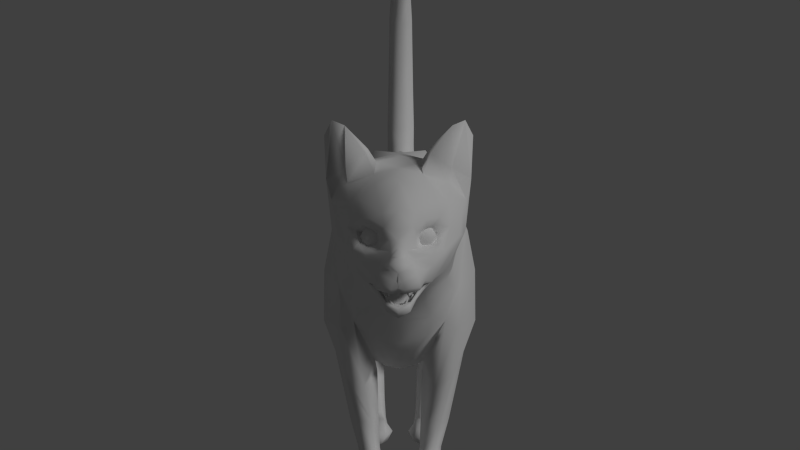 # Source: cat2.blend  (saved by Blender 2.74.0; exported with 4.5.12 LTS)
import bpy
from mathutils import Matrix  # noqa: F401  (used for matrix-valued properties, if any)

bpy.ops.wm.read_factory_settings(use_empty=True)
scene = bpy.context.scene
scene.name = 'Scene'

# ---- collections
col_collection_1 = bpy.data.collections.new('Collection 1'); scene.collection.children.link(col_collection_1)

# ---- materials (node trees are filled in below, after node groups)
mat_tprtoiseshell = bpy.data.materials.new('tprtoiseshell')
mat_tprtoiseshell.alpha_threshold = 0.0
mat_tprtoiseshell.use_transparent_shadow = False
mat_tprtoiseshell.roughness = 0.5
mat_tprtoiseshell.specular_intensity = 0.0
mat_tprtoiseshell.line_color = (0.0, 0.0, 0.0, 1.0)

# ---- material node trees

# ---- world
world_world = bpy.data.worlds.new('World'); scene.world = world_world
world_world.color = (0.05088, 0.05088, 0.05088)
world_world.use_sun_shadow = False
world_world.sun_shadow_jitter_overblur = 0.0
world_world.cycles.sampling_method = 'MANUAL'
world_world.cycles.sample_map_resolution = 256

# ---- cameras
cam_camera = bpy.data.cameras.new('Camera')
cam_camera.clip_end = 100.0
cam_camera.lens = 35.0
cam_camera.sensor_width = 32.0
cam_camera.sensor_height = 18.0
cam_camera.ortho_scale = 7.314
cam_camera.dof.focus_distance = 0.0
cam_camera.dof.aperture_fstop = 128.0

# ---- lights
light_lamp = bpy.data.lights.new('Lamp', 'SUN')
light_lamp.transmission_factor = 0.0
light_lamp.cutoff_distance = 30.0
light_lamp.angle = 0.1993
light_lamp.energy = 1.0
light_lamp.shadow_buffer_clip_start = 1.001
light_lamp.shadow_soft_size = 0.1
light_lamp.shadow_cascade_max_distance = 1000.0
light_lamp.cycles.use_multiple_importance_sampling = False

# ---- meshes
me_cube = bpy.data.meshes.new('Cube')
me_cube.from_pydata([(0.6121, 0.181, -1.02), (0.5496, -2.082, -1.151), (0.3038, 0.7141, 1.003), (0.3149, -1.653, 0.8162), (0.7367, -0.3317, -1.085), (0.0, 0.03705, -1.392), (0.7879, 0.2413, -0.1204), (0.0, -2.003, -1.455), (0.793, -1.957, -0.2113), (0.2987, -0.3317, 0.8515), (0.0, 0.7789, 1.133), (0.0, -1.672, 0.8864), (0.0, -0.4701, -1.543), (0.0, -0.3317, 0.9812), (0.8783, -0.3099, -0.1239), (0.5474, 0.8218, -0.9243), (0.2802, 2.035, 1.042), (0.3936, 1.066, -0.9794), (0.7443, 0.9579, -0.3291), (0.0, 2.035, 1.168), (0.2939, -2.218, 0.665), (0.0, -2.553, -0.9566), (0.634, -2.448, -0.2766), (0.0, -2.259, 0.7915), (0.1194, 2.203, -0.7846), (0.3059, 2.619, 0.9366), (0.0, 2.587, 1.13), (0.3041, 2.99, 0.8581), (0.0, 2.93, 1.118), (0.4191, 2.92, 0.4658), (0.0, 3.204, 0.4378), (0.6192, -0.7908, -1.311), (0.3008, -0.7678, 0.8831), (0.0, -0.7678, -1.65), (0.0, -0.7678, 0.9651), (0.8465, -0.7591, -0.1821), (0.3084, -1.47, -1.721), (0.3384, -1.133, 0.9784), (0.0, -1.135, 0.947), (0.8759, -1.31, -0.06784), (0.0, -1.461, -1.827), (0.9705, -1.369, -1.216), (0.9694, -1.333, -0.5706), (0.8818, -0.8425, -0.6805), (0.7291, -2.025, -0.7547), (0.6992, -2.037, -1.251), (0.7827, -0.9837, -1.272), (0.4445, -1.555, -2.029), (0.5635, -0.7534, -1.436), (0.2912, -1.174, -1.902), (0.8337, -1.201, -1.64), (0.6744, -1.497, -1.922), (0.7515, -0.8023, -1.482), (0.3731, -1.317, -2.511), (0.3706, -0.9373, -2.435), (0.2773, -1.135, -2.473), (0.6465, -1.095, -2.536), (0.5267, -1.314, -2.552), (0.5655, -0.8857, -2.491), (0.3295, -1.186, -2.901), (0.3337, -0.9262, -2.907), (0.2611, -1.066, -2.921), (0.5463, -1.033, -2.921), (0.4522, -1.202, -2.915), (0.4863, -0.8714, -2.925), (0.2875, -1.254, -3.12), (0.3099, -1.025, -3.284), (0.2069, -1.16, -3.214), (0.5142, -1.131, -3.232), (0.4118, -1.271, -3.136), (0.4734, -0.9908, -3.317), (0.8324, 1.344, 0.2559), (0.6671, 2.491, 0.333), (0.2621, -1.392, -3.219), (0.1365, -1.218, -3.478), (0.1437, -1.321, -3.342), (0.5839, -1.3, -3.375), (0.4361, -1.417, -3.227), (0.5473, -1.199, -3.493), (0.2593, -1.487, -3.173), (0.1623, -1.379, -3.499), (0.1376, -1.442, -3.318), (0.6034, -1.43, -3.358), (0.4494, -1.513, -3.176), (0.5466, -1.374, -3.525), (0.2589, -1.602, -3.237), (0.1622, -1.575, -3.496), (0.1389, -1.596, -3.347), (0.6022, -1.596, -3.378), (0.4497, -1.628, -3.24), (0.5257, -1.581, -3.509), (0.2958, -1.646, -3.262), (0.296, -1.635, -3.502), (0.2961, -1.709, -3.369), (0.4317, -1.705, -3.374), (0.4137, -1.669, -3.265), (0.405, -1.64, -3.502), (0.3042, -2.974, 0.6321), (0.08892, -4.554, -0.3665), (0.0, -2.998, 0.729), (0.6745, -2.907, -0.127), (0.0, -2.959, -0.7912), (0.2406, -4.042, 0.4974), (0.0, -4.609, -0.3741), (0.6863, -3.631, -0.03351), (0.0, -3.545, -0.695), (0.0, -4.045, 0.5615), (0.5936, -3.899, -0.1689), (0.0, -4.481, -0.04582), (0.3268, -4.182, -0.5449), (0.0, -4.505, -0.2133), (0.07092, -4.463, -0.2389), (0.609, 0.5134, 0.6305), (0.6328, -1.82, 0.3418), (0.6465, -0.3317, 0.5088), (0.505, -2.341, 0.2436), (0.5778, -0.7678, 0.5088), (0.6484, -1.237, 0.509), (0.6373, -2.964, 0.2479), (0.08095, -4.552, -0.4187), (0.6775, -3.785, 0.2595), (0.0, -4.589, -0.4387), (0.4985, -4.051, -0.0178), (0.1492, -4.395, -0.3191), (0.2573, -3.601, 0.6812), (0.693, -3.398, -0.07139), (0.0, -3.297, -0.7038), (0.0, -3.416, 0.7586), (0.7239, -3.579, 0.2678), (0.5338, -3.953, 0.9845), (0.7444, -3.851, 0.8949), (0.3201, -3.981, 0.7021), (0.6587, -3.961, 1.035), (0.7312, -3.775, 0.4637), (0.5359, -3.753, 0.5757), (0.7304, -3.685, 0.6157), (0.4189, -3.697, 0.8812), (0.2213, -3.803, 0.6321), (0.3094, -3.838, 0.7659), (0.6247, -3.665, 0.8765), (0.5187, -3.378, 0.4546), (0.5137, -3.819, 0.4243), (0.2393, 3.672, 1.409), (0.0, 3.472, 1.464), (0.251, 3.815, 1.267), (0.0, 3.932, 1.174), (0.0, 3.524, 0.6453), (0.2307, 3.53, 0.8393), (0.2805, 3.4, 1.031), (0.0, 3.171, 1.153), (0.0, 2.924, 4.637), (0.1788, 3.371, 4.25), (0.1737, 3.482, 4.344), (0.0, 3.546, 4.456), (0.0, 3.626, 3.158), (0.2098, 3.908, 3.318), (0.2174, 3.712, 3.271), (0.0, 4.047, 3.37), (0.0, 3.508, 3.686), (0.208, 3.575, 3.78), (0.1993, 3.749, 3.911), (0.0, 3.837, 3.983), (0.0, 3.572, 1.774), (0.2359, 3.963, 1.806), (0.2441, 3.744, 1.842), (0.0, 4.118, 1.775), (0.0, 3.213, 4.691), (0.1437, 3.166, 4.591), (0.1474, 3.079, 4.506), (0.0, 3.048, 4.387), (0.0, 3.329, 4.119), (0.0, 3.693, 2.369), (0.2328, 3.79, 2.415), (0.0, 4.183, 2.353), (0.2243, 4.022, 2.433), (0.4958, 1.137, -1.24), (0.7564, 1.254, -1.156), (0.1602, 2.137, -0.9777), (0.9088, 1.822, -0.8013), (0.8158, 2.494, -0.7557), (0.3816, 2.884, -0.8355), (0.4917, 1.39, -1.871), (0.7236, 1.459, -1.833), (0.3192, 2.105, -1.6), (0.4615, 2.528, -1.483), (0.8325, 1.823, -1.736), (0.7483, 2.265, -1.579), (0.4342, 1.99, -2.329), (0.5316, 2.008, -2.342), (0.3383, 2.269, -2.145), (0.5933, 2.243, -2.178), (0.5139, 2.403, -2.04), (0.4206, 2.498, -2.046), (0.3155, 1.736, -3.042), (0.4584, 1.727, -3.048), (0.2404, 1.876, -3.171), (0.5638, 1.854, -3.181), (0.5189, 1.968, -3.292), (0.3169, 1.992, -3.26), (0.4815, 2.596, -2.348), (0.3777, 2.668, -2.365), (0.2792, 2.231, -2.449), (0.4037, 2.038, -2.51), (0.5744, 2.323, -2.388), (0.4988, 2.038, -2.5), (0.493, 2.206, -3.027), (0.2639, 2.02, -2.89), (0.5653, 2.054, -2.933), (0.4977, 1.903, -2.768), (0.322, 2.234, -2.988), (0.3647, 1.891, -2.768), (0.2873, 1.583, -3.136), (0.4147, 1.58, -3.142), (0.1929, 1.693, -3.32), (0.59, 1.668, -3.327), (0.5265, 1.764, -3.491), (0.2867, 1.798, -3.461), (0.2693, 1.518, -3.116), (0.4333, 1.509, -3.13), (0.126, 1.546, -3.326), (0.6425, 1.511, -3.345), (0.5329, 1.541, -3.524), (0.2113, 1.589, -3.494), (0.2524, 1.317, -3.257), (0.4155, 1.311, -3.271), (0.2288, 1.286, -3.373), (0.49, 1.304, -3.39), (0.509, 1.314, -3.496), (0.3038, 1.345, -3.484), (0.0, -4.473, -0.1349), (0.08156, -4.438, -0.147), (0.0, -3.825, -0.7156), (0.4455, -4.18, -0.248), (0.4447, -4.144, -0.327), (0.2483, -4.093, -0.5909), (0.2571, -4.273, -0.5284), (0.1923, -4.155, -0.6727), (0.0, -4.084, -0.8517), (0.6499, -2.22, -0.7324), (0.5501, -2.565, -0.6139), (0.5806, -2.992, -0.4748), (0.5737, -3.493, -0.2954), (0.579, -3.31, -0.3444), (0.1364, -4.074, -0.7623), (0.2114, -3.955, -0.6828), (0.0, -3.919, -0.7471), (0.233, -4.195, -0.5705), (0.06876, -4.476, -0.2962), (0.0, -4.566, -0.2991), (0.1515, -4.448, -0.3754), (0.252, -4.337, -0.4309), (0.3272, -4.279, -0.3847), (0.3088, -4.293, -0.2868), (0.1886, -4.385, -0.2748), (0.1329, -4.402, -0.02015), (0.4009, -4.228, 0.07484), (0.2661, -4.318, 0.05697), (0.0, -4.266, 0.4303), (0.2277, -4.23, 0.3911), (0.6617, -3.679, -0.09794), (0.0, -3.691, -0.6959), (0.6338, -3.884, 0.1592), (0.5612, -3.569, -0.3335), (0.4885, -4.051, 0.2258), (0.3825, -4.176, 0.2603), (0.1528, -4.377, 0.1077), (0.0, -4.45, 0.1456), (0.0, -2.334, -1.098), (0.0, -3.775, 0.6884), (0.2091, -4.426, -0.5814), (0.1997, -4.287, -0.6108), (0.0, -4.49, -0.5824), (0.0, -4.45, -0.6258), (0.06494, -4.424, -0.6447), (0.06532, -4.522, -0.5988), (0.1946, -4.488, -0.5069), (0.04235, -4.539, -0.5182), (0.0, -4.508, -0.521), (0.1127, -4.254, -0.7756), (0.0, -4.305, -0.8082), (0.07439, -4.19, -0.8539), (0.0, -4.212, -0.8934), (0.3123, 0.1046, -1.277), (0.4293, -0.3771, -1.319), (0.4023, 0.6905, -0.9748), (0.2822, -2.61, -0.8901), (0.3345, -0.8284, -1.501), (0.1722, -1.466, -1.79), (0.2841, -2.985, -0.7452), (0.2676, -3.53, -0.6277), (0.2792, -3.308, -0.6401), (0.2318, -3.833, -0.6564), (0.2516, -3.698, -0.6527), (0.3776, -2.26, -1.089), (0.3477, -2.032, -1.316), (0.2548, -4.13, -0.552), (0.2636, -4.089, -0.5665), (0.3563, -4.067, -0.5124), (0.2319, -4.101, -0.5759), (0.183, -4.155, -0.6374), (0.2038, -4.186, -0.5658), (0.1769, -4.254, -0.5947), (0.0, -4.4, -0.6121), (0.0627, -4.388, -0.6404), (0.1174, -4.241, -0.7322), (0.0, -4.291, -0.7685), (0.2302, -4.115, -0.5464), (0.2419, -4.093, -0.5434), (0.168, -4.496, -0.4567), (0.1769, -4.146, -0.7145), (0.2537, -4.074, -0.6217), (0.2423, -4.232, -0.564), (0.2038, -4.351, -0.6131), (0.0, -4.47, -0.6039), (0.06325, -4.459, -0.6426), (0.2861, -4.104, -0.5656), (0.1143, -4.239, -0.8293), (0.0, -4.275, -0.8507), (0.2702, -4.151, -0.5588), (0.1658, -4.383, -0.2142), (0.4088, -4.11, -0.05482), (0.1612, -4.369, -0.1251), (0.3818, -4.208, -0.1779), (0.3008, -4.271, -0.2166), (0.1978, -4.344, -0.2181), (0.187, -4.355, -0.0564), (0.3382, -4.246, -0.0003201), (0.2673, -4.311, -0.01143), (0.1931, -4.293, -0.1838), (0.375, -4.097, -0.07318), (0.191, -4.286, -0.1407), (0.3519, -4.157, -0.1575), (0.2926, -4.199, -0.1901), (0.2172, -4.26, -0.1881), (0.204, -4.277, -0.07622), (0.3201, -4.196, -0.02746), (0.27, -4.245, -0.03172), (0.4871, -3.84, -0.4407), (0.5463, 2.269, 0.787), (0.6058, -3.947, -0.1027), (0.5851, 2.877, 0.1224), (0.6686, 2.721, -0.7647), (0.6033, 2.438, -1.597), (0.2259, 3.092, 0.526), (0.0, 2.844, 0.07252), (0.06832, 2.875, 0.1085), (0.0, 2.04, -0.614), (0.04133, 2.027, -0.6369), (0.1451, 3.025, 0.03708), (0.2987, 3.056, -0.3063), (0.2364, 0.3129, -1.16), (0.0, 0.2595, -1.254), (0.09687, 2.023, -0.7055), (0.2319, -4.055, -0.5958), (0.183, -4.109, -0.6574), (0.2038, -4.14, -0.4683), (0.1655, -4.24, -0.5108), (0.0, -4.331, -0.5579), (0.052, -4.337, -0.5429), (0.1174, -4.195, -0.7521), (0.0, -4.245, -0.7884), (0.2302, -4.069, -0.4489), (0.2419, -4.047, -0.5633), (0.09156, -4.055, -0.5958), (0.1061, -4.109, -0.6574), (0.1473, -4.14, -0.4513), (0.09731, -4.228, -0.4824), (0.05618, -4.292, -0.5211), (0.08441, -4.195, -0.7521), (0.0, -4.245, -0.7884), (0.1339, -4.069, -0.4489), (0.07952, -4.047, -0.5436), (0.0, -4.055, -0.5958), (0.0, -4.109, -0.6574), (0.0, -4.14, -0.4683), (0.0, -4.208, -0.4738), (0.0, -4.292, -0.5211), (0.0, -4.195, -0.7521), (0.0, -4.245, -0.7884), (0.0, -4.069, -0.4489), (0.0, -4.047, -0.5337), (0.1142, -4.208, -0.112), (0.1516, -4.255, -0.112), (0.2129, -4.276, -0.112), (0.1774, -4.184, -0.2294), (0.2064, -4.233, -0.2137), (0.2445, -4.263, -0.1707), (0.2695, -4.201, -0.05687), (0.3051, -4.166, -0.05384), (0.2226, -4.224, -0.08851), (0.3039, -4.135, -0.2294), (0.3159, -4.191, -0.2137), (0.3078, -4.239, -0.1707), (0.232, -4.212, -0.1681), (0.2856, -4.168, -0.1695), (0.3672, -4.11, -0.112), (0.3707, -4.17, -0.112), (0.3394, -4.227, -0.112), (0.3278, -4.138, -0.1463), (0.2133, -4.23, -0.1343), (0.3039, -4.135, 0.005448), (0.3159, -4.191, -0.01029), (0.3078, -4.239, -0.05327), (0.3442, -4.095, -0.08635), (0.2149, -4.235, -0.165), (0.1774, -4.184, 0.005448), (0.2064, -4.233, -0.01029), (0.2445, -4.263, -0.05327), (0.2816, -4.265, -0.112), (0.04795, -4.21, -0.7633), (0.0897, -4.274, -0.703), (0.05651, -4.199, -0.7484), (0.05106, -4.227, -0.759), (0.06981, -4.206, -0.7742), (0.03114, -4.215, -0.7692), (0.08329, -4.196, -0.7609), (0.04392, -4.228, -0.7555), (0.06493, -4.248, -0.7378), (0.04018, -4.233, -0.7624), (0.073, -4.236, -0.7228), (0.04547, -4.208, -0.7524), (0.04871, -4.209, -0.7732), (0.08836, -4.234, -0.7303), (0.06957, -4.198, -0.7553), (0.04245, -4.214, -0.7794), (0.07795, -4.244, -0.7446), (0.08351, -4.205, -0.7707), (0.03627, -4.21, -0.7674), (0.05759, -4.209, -0.7761), (0.04851, -4.234, -0.7551), (0.03229, -4.216, -0.7743), (0.06908, -4.247, -0.7482), (0.08612, -4.243, -0.7389), (0.08037, -4.236, -0.7272), (0.06524, -4.246, -0.7281), (0.04233, -4.21, -0.7706), (0.04622, -4.231, -0.7656), (0.0488, -4.213, -0.7777), (0.03677, -4.215, -0.7802), (0.0421, -4.233, -0.7673), (0.05002, -4.231, -0.763), (0.04735, -4.228, -0.7575), (0.04032, -4.232, -0.758), (0.03293, -4.232, -0.7611), (0.0173, -4.217, -0.7739), (0.02536, -4.232, -0.7586), (0.02171, -4.237, -0.7661), (0.03599, -4.215, -0.7752), (0.02995, -4.218, -0.7823), (0.02288, -4.213, -0.7713), (0.02853, -4.239, -0.7577), (0.01899, -4.218, -0.7787), (0.02926, -4.214, -0.7736), (0.02834, -4.236, -0.7684), (0.03598, -4.219, -0.7797), (0.02431, -4.218, -0.784), (0.02435, -4.237, -0.7707), (0.03172, -4.236, -0.7652), (0.02898, -4.232, -0.7602), (0.02138, -4.236, -0.7617), (0.01592, -4.24, -0.7645), (0.0, -4.224, -0.7773), (0.008351, -4.239, -0.762), (0.004698, -4.244, -0.7695), (0.01898, -4.222, -0.7786), (0.01295, -4.226, -0.7857), (0.005866, -4.221, -0.7747), (0.01152, -4.247, -0.7611), (0.001979, -4.226, -0.7821), (0.01225, -4.222, -0.777), (0.01133, -4.243, -0.7718), (0.01897, -4.226, -0.7831), (0.007297, -4.226, -0.7874), (0.007345, -4.244, -0.7741), (0.01471, -4.244, -0.7686), (0.01197, -4.24, -0.7636), (0.004367, -4.243, -0.7651), (0.1019, -4.16, -0.7443), (0.1357, -4.162, -0.665), (0.118, -4.112, -0.7006), (0.1401, -4.121, -0.7212), (0.1642, -4.07, -0.6725), (0.1292, -4.167, -0.6888), (0.1308, -4.148, -0.6702), (0.09759, -4.153, -0.731), (0.1465, -4.139, -0.6671), (0.1404, -4.094, -0.6885), (0.1424, -4.158, -0.6865), (0.1632, -4.092, -0.6918), (0.119, -4.15, -0.7465), (0.1357, -4.166, -0.6954), (0.148, -4.151, -0.6763), (0.1387, -4.145, -0.6695), (0.1265, -4.163, -0.6801), (0.1409, -4.112, -0.6926), (0.1747, -4.114, -0.5973), (0.157, -4.064, -0.6489), (0.1791, -4.073, -0.6695), (0.2032, -4.022, -0.6209), (0.1674, -4.121, -0.6381), (0.1692, -4.1, -0.6177), (0.1366, -4.105, -0.6793), (0.1865, -4.09, -0.6143), (0.1794, -4.045, -0.6369), (0.1819, -4.11, -0.6356), (0.2022, -4.044, -0.6401), (0.1581, -4.102, -0.6949), (0.1746, -4.119, -0.6453), (0.188, -4.102, -0.6243), (0.1778, -4.096, -0.6168), (0.1645, -4.116, -0.6286), (0.1852, -4.054, -0.6454), (0.219, -4.087, -0.5629), (0.2013, -4.022, -0.589), (0.2235, -4.024, -0.6114), (0.2475, -3.99, -0.5489), (0.2134, -4.077, -0.5937), (0.2148, -4.066, -0.5727), (0.1809, -4.051, -0.6307), (0.2288, -4.059, -0.5674), (0.2237, -4.008, -0.5716), (0.2251, -4.069, -0.589), (0.2465, -4.006, -0.5743), (0.2024, -4.043, -0.6445), (0.2192, -4.074, -0.5989), (0.2301, -4.066, -0.5785), (0.2218, -4.063, -0.571), (0.211, -4.076, -0.5852), (0.05837, -4.369, -0.5774), (0.1001, -4.302, -0.6854), (0.06693, -4.353, -0.5629), (0.05106, -4.368, -0.6051), (0.08024, -4.38, -0.5681), (0.03114, -4.376, -0.5915), (0.09372, -4.365, -0.5563), (0.04392, -4.364, -0.6063), (0.07535, -4.34, -0.6429), (0.04018, -4.372, -0.6106), (0.08342, -4.327, -0.6248), (0.05589, -4.358, -0.5773), (0.04871, -4.379, -0.5854), (0.09879, -4.335, -0.6225), (0.08, -4.36, -0.5607), (0.04245, -4.386, -0.5888), (0.08837, -4.347, -0.6374), (0.09393, -4.376, -0.5674), (0.03627, -4.374, -0.5873), (0.06801, -4.382, -0.5722), (0.04851, -4.365, -0.6129), (0.03229, -4.381, -0.5915), (0.0795, -4.351, -0.6414), (0.09655, -4.342, -0.6362), (0.09079, -4.332, -0.6249), (0.07566, -4.33, -0.6398), (0.04233, -4.377, -0.5866), (0.04622, -4.375, -0.6085), (0.0488, -4.384, -0.5886), (0.03677, -4.387, -0.59), (0.0421, -4.377, -0.6094), (0.05002, -4.372, -0.6085), (0.04735, -4.367, -0.606), (0.04032, -4.368, -0.6104), (0.03293, -4.371, -0.6103), (0.0173, -4.381, -0.593), (0.02536, -4.368, -0.61), (0.02171, -4.376, -0.6135), (0.03599, -4.382, -0.5907), (0.02995, -4.39, -0.5928), (0.02288, -4.378, -0.5899), (0.02853, -4.369, -0.6174), (0.01899, -4.386, -0.5934), (0.02926, -4.38, -0.5906), (0.02834, -4.379, -0.6127), (0.03598, -4.387, -0.5939), (0.02431, -4.391, -0.5929), (0.02435, -4.381, -0.6128), (0.03172, -4.376, -0.6135), (0.02898, -4.37, -0.6105), (0.02138, -4.372, -0.6133), (0.01592, -4.375, -0.6171), (0.0, -4.386, -0.5998), (0.008351, -4.373, -0.6168), (0.004698, -4.381, -0.6202), (0.01898, -4.387, -0.5974), (0.01295, -4.394, -0.5996), (0.005866, -4.382, -0.5967), (0.01152, -4.373, -0.6242), (0.001979, -4.391, -0.6001), (0.01225, -4.385, -0.5974), (0.01133, -4.383, -0.6195), (0.01897, -4.392, -0.6007), (0.007297, -4.396, -0.5996), (0.007345, -4.385, -0.6195), (0.01471, -4.38, -0.6203), (0.01197, -4.374, -0.6172), (0.004367, -4.376, -0.62), (0.1019, -4.343, -0.5414), (0.1357, -4.265, -0.5556), (0.118, -4.292, -0.5012), (0.1401, -4.314, -0.5068), (0.1642, -4.258, -0.4633), (0.1292, -4.289, -0.5573), (0.1308, -4.268, -0.5414), (0.09759, -4.329, -0.5366), (0.1465, -4.263, -0.5329), (0.1404, -4.277, -0.4845), (0.1424, -4.285, -0.548), (0.1632, -4.28, -0.4826), (0.119, -4.344, -0.5313), (0.1357, -4.296, -0.555), (0.148, -4.274, -0.5429), (0.1387, -4.267, -0.5381), (0.1265, -4.28, -0.5548), (0.1409, -4.284, -0.502), (0.1747, -4.19, -0.5184), (0.157, -4.234, -0.4617), (0.1791, -4.255, -0.4674), (0.2032, -4.199, -0.4239), (0.1674, -4.232, -0.5189), (0.1692, -4.208, -0.5014), (0.1366, -4.27, -0.4971), (0.1865, -4.203, -0.4921), (0.1794, -4.219, -0.445), (0.1819, -4.228, -0.5087), (0.2022, -4.222, -0.4431), (0.1581, -4.285, -0.4918), (0.1746, -4.239, -0.5164), (0.188, -4.215, -0.5031), (0.1778, -4.207, -0.4978), (0.1645, -4.222, -0.5161), (0.1852, -4.204, -0.4364), (0.219, -4.127, -0.4823), (0.2013, -4.143, -0.4142), (0.2235, -4.165, -0.4127), (0.2475, -4.098, -0.3891), (0.2134, -4.156, -0.4677), (0.2148, -4.134, -0.4602), (0.1809, -4.189, -0.4363), (0.2288, -4.127, -0.4542), (0.2237, -4.124, -0.403), (0.2251, -4.15, -0.4608), (0.2465, -4.126, -0.4002), (0.2024, -4.201, -0.4265), (0.2192, -4.161, -0.4639), (0.2301, -4.139, -0.4597), (0.2218, -4.132, -0.4577), (0.211, -4.148, -0.4681)], [], [(117, 37, 3, 113), (282, 283, 12, 5), (37, 38, 11, 3), (2, 10, 13, 9), (39, 8, 44, 42), (0, 6, 14, 4), (112, 2, 9, 114), (10, 2, 16, 19), (6, 0, 15, 18), (3, 11, 23, 20), (113, 3, 20, 115), (240, 242, 290, 288), (238, 8, 22, 239), (19, 16, 25, 26), (26, 25, 27, 28), (114, 9, 32, 116), (283, 286, 33, 12), (9, 13, 34, 32), (4, 14, 35, 31), (116, 32, 37, 117), (286, 287, 40, 33), (32, 34, 38, 37), (35, 39, 42, 43), (43, 42, 41, 46), (42, 44, 45, 41), (35, 43, 31), (46, 31, 43), (31, 46, 52, 48), (46, 41, 50, 52), (36, 31, 48, 49), (8, 238, 44), (41, 45, 51, 50), (50, 51, 57, 56), (51, 47, 53, 57), (47, 49, 55, 53), (52, 50, 56, 58), (48, 52, 58, 54), (49, 48, 54, 55), (56, 57, 63, 62), (57, 53, 59, 63), (53, 55, 61, 59), (58, 56, 62, 64), (54, 58, 64, 60), (55, 54, 60, 61), (62, 63, 69, 68), (63, 59, 65, 69), (59, 61, 67, 65), (64, 62, 68, 70), (60, 64, 70, 66), (61, 60, 66, 67), (163, 165, 173, 174), (65, 67, 75, 73), (70, 68, 76, 78), (66, 70, 78, 74), (67, 66, 74, 75), (68, 69, 77, 76), (69, 65, 73, 77), (74, 78, 84, 80), (75, 74, 80, 81), (76, 77, 83, 82), (77, 73, 79, 83), (73, 75, 81, 79), (78, 76, 82, 84), (84, 82, 88, 90), (80, 84, 90, 86), (81, 80, 86, 87), (82, 83, 89, 88), (83, 79, 85, 89), (79, 81, 87, 85), (90, 88, 94, 96), (86, 90, 96, 92), (87, 86, 92, 93), (88, 89, 95, 94), (89, 85, 91, 95), (85, 87, 93, 91), (94, 93, 92, 96), (93, 94, 95, 91), (288, 285, 239, 240), (310, 309, 243, 244), (128, 120, 104, 125), (310, 244, 297, 315), (124, 97, 99, 127), (23, 99, 97, 20), (118, 115, 20, 97), (241, 262, 292, 289), (339, 261, 122, 232), (289, 290, 242, 241), (247, 111, 110, 248), (39, 117, 113, 8), (6, 112, 114, 14), (8, 113, 115, 22), (14, 114, 116, 35), (35, 116, 117, 39), (139, 136, 129, 132), (98, 103, 121, 119), (100, 22, 115, 118), (118, 128, 125, 100), (268, 137, 124, 127), (97, 124, 140, 128, 118), (129, 136, 138), (136, 124, 137, 138), (135, 139, 132, 130), (128, 140, 139, 135), (134, 132, 129, 131), (141, 134, 131, 102), (128, 135, 133, 120), (140, 124, 136, 139), (138, 137, 102, 131), (133, 130, 132, 134), (135, 130, 133), (120, 133, 134, 141), (131, 129, 138), (149, 148, 142, 143), (148, 147, 144, 142), (147, 146, 145, 144), (28, 27, 148, 149), (27, 343, 147, 148), (158, 159, 151, 170), (159, 160, 152, 151), (343, 30, 146, 147), (160, 161, 153, 152), (171, 172, 156, 154), (172, 174, 155, 156), (142, 144, 163, 164), (154, 156, 159, 158), (143, 142, 164, 162), (174, 173, 157, 155), (156, 155, 160, 159), (155, 157, 161, 160), (144, 145, 165, 163), (151, 152, 167, 168), (170, 151, 168, 169), (150, 167, 166), (168, 167, 150), (169, 168, 150), (152, 153, 166, 167), (162, 164, 172, 171), (164, 163, 174, 172), (18, 15, 175, 176), (71, 18, 176, 178), (72, 71, 178, 179), (15, 24, 177, 175), (179, 178, 185, 186), (178, 176, 182, 185), (176, 175, 181, 182), (175, 177, 183, 181), (181, 183, 189, 187), (186, 185, 190, 191), (185, 182, 188, 190), (182, 181, 187, 188), (209, 205, 197, 198), (210, 206, 195, 193), (205, 207, 196, 197), (207, 208, 194, 196), (208, 210, 193, 194), (187, 189, 201, 202), (191, 190, 203, 199), (190, 188, 204, 203), (188, 187, 202, 204), (202, 201, 206, 210), (199, 203, 207, 205), (203, 204, 208, 207), (204, 202, 210, 208), (348, 349, 24, 352), (177, 180, 184, 183), (200, 199, 205, 209), (201, 200, 209, 206), (206, 209, 198, 195), (184, 342, 191, 192), (189, 192, 200, 201), (192, 191, 199, 200), (183, 184, 192, 189), (180, 341, 342, 184), (193, 195, 213, 211), (198, 197, 215, 216), (194, 193, 211, 212), (197, 196, 214, 215), (196, 194, 212, 214), (195, 198, 216, 213), (214, 212, 218, 220), (211, 213, 219, 217), (216, 215, 221, 222), (213, 216, 222, 219), (212, 211, 217, 218), (215, 214, 220, 221), (218, 217, 223, 224), (221, 220, 226, 227), (220, 218, 224, 226), (217, 219, 225, 223), (222, 221, 227, 228), (226, 224, 223, 225), (226, 225, 228, 227), (229, 110, 111, 230), (47, 1, 36, 49), (125, 104, 241, 242), (22, 100, 240, 239), (100, 125, 242, 240), (45, 1, 47, 51), (44, 238, 1, 45), (244, 243, 237, 245), (98, 247, 248, 103), (123, 249, 250, 251), (251, 250, 235, 109), (232, 252, 251, 233), (123, 251, 252, 253), (229, 230, 254, 108), (263, 261, 120, 141), (263, 141, 102, 264), (266, 108, 254, 265), (106, 257, 258, 102), (120, 261, 259, 104), (104, 259, 262, 241), (122, 255, 326, 320), (255, 263, 264, 256), (265, 254, 256, 264), (257, 266, 265, 258), (264, 102, 258, 265), (293, 267, 7, 294), (294, 7, 40, 287), (106, 102, 137, 268), (247, 98, 249, 123), (311, 235, 269, 312), (314, 274, 271, 313), (312, 269, 274, 314), (275, 269, 235, 250), (274, 269, 275, 276), (271, 274, 276, 277), (309, 236, 278, 316), (317, 316, 278, 279), (237, 243, 280, 281), (1, 294, 287, 36), (1, 238, 293, 294), (262, 337, 291, 292), (105, 126, 290, 289), (291, 231, 260, 292), (101, 21, 285, 288), (260, 105, 289, 292), (126, 101, 288, 290), (31, 36, 287, 286), (4, 31, 286, 283), (267, 293, 285, 21), (0, 4, 283, 282), (244, 245, 231, 291), (121, 277, 276, 119), (111, 247, 123, 253), (238, 239, 285, 293), (318, 311, 246, 295), (318, 295, 296, 315), (296, 295, 306, 307), (234, 296, 307, 298), (295, 246, 300, 306), (279, 278, 304, 305), (278, 236, 299, 304), (273, 272, 302, 303), (270, 273, 303, 301), (246, 270, 301, 300), (236, 234, 298, 299), (308, 119, 276, 275), (249, 308, 275, 250), (119, 308, 249, 98), (109, 318, 315, 297), (109, 235, 311, 318), (281, 280, 316, 317), (243, 309, 316, 280), (270, 312, 314, 273), (273, 314, 313, 272), (246, 311, 312, 270), (234, 310, 315, 296), (234, 236, 309, 310), (111, 253, 324, 319), (255, 256, 327, 326), (256, 254, 325, 327), (122, 320, 322, 232), (254, 230, 321, 325), (253, 252, 323, 324), (252, 232, 322, 323), (230, 111, 319, 321), (122, 261, 263, 255), (319, 324, 333, 328), (326, 327, 336, 335), (327, 325, 334, 336), (320, 326, 335, 329), (325, 321, 330, 334), (324, 323, 332, 333), (323, 322, 331, 332), (321, 319, 328, 330), (322, 320, 329, 331), (109, 297, 233, 251), (107, 233, 297, 337), (107, 337, 262, 259), (291, 337, 297, 244), (6, 18, 71, 112), (338, 16, 2, 112), (219, 222, 228, 225), (72, 338, 112, 71), (339, 107, 259, 261), (233, 107, 339, 232), (186, 191, 342), (179, 186, 342, 341), (179, 341, 340, 72), (29, 340, 349, 348), (25, 16, 338, 29), (30, 343, 345, 344), (344, 345, 347, 346), (15, 0, 284, 17), (338, 72, 340, 29), (284, 352, 24, 17), (24, 15, 17), (346, 347, 350, 351), (348, 345, 343, 29), (27, 25, 29, 343), (350, 284, 0, 282), (351, 350, 282, 5), (180, 349, 340, 341), (24, 349, 180, 177), (284, 350, 347, 352), (345, 348, 352, 347), (307, 306, 361, 362), (298, 307, 362, 353), (306, 300, 355, 361), (305, 304, 359, 360), (304, 299, 354, 359), (303, 302, 357, 358), (301, 303, 358, 356), (300, 301, 356, 355), (299, 298, 353, 354), (362, 361, 370, 371), (353, 362, 371, 363), (361, 355, 365, 370), (360, 359, 368, 369), (359, 354, 364, 368), (366, 367, 376, 375), (356, 358, 367, 366), (355, 356, 366, 365), (354, 353, 363, 364), (371, 370, 379, 380), (363, 371, 380, 372), (370, 365, 374, 379), (369, 368, 377, 378), (368, 364, 373, 377), (376, 367, 358, 357), (365, 366, 375, 374), (364, 363, 372, 373), (383, 382, 385, 386), (382, 381, 384, 385), (386, 385, 391, 392), (385, 384, 390, 391), (392, 391, 396, 397), (391, 390, 395, 396), (334, 330, 399, 389), (333, 332, 394, 393), (397, 396, 401, 402), (396, 395, 400, 401), (336, 334, 389, 387), (329, 335, 388, 403), (402, 401, 406, 407), (401, 400, 405, 406), (328, 333, 393, 404), (335, 336, 387, 388), (408, 383, 386), (408, 386, 392), (408, 392, 397), (331, 329, 403, 398), (408, 397, 402), (330, 328, 404, 399), (408, 402, 407), (332, 331, 398, 394), (408, 407, 383), (407, 406, 382, 383), (406, 405, 381, 382), (434, 419, 411, 420), (433, 422, 415, 423), (432, 425, 413, 426), (431, 417, 409, 428), (439, 418, 430, 438), (429, 416, 442), (429, 442, 418), (429, 412, 441), (440, 436, 424, 437), (442, 416, 427, 414), (441, 412, 421, 435), (425, 431, 428, 413), (429, 441, 416), (429, 436, 440), (422, 432, 426, 415), (429, 440, 412), (429, 418, 439), (419, 433, 423, 411), (429, 439, 436), (418, 442, 414, 430), (417, 434, 420, 409), (416, 441, 435, 427), (412, 440, 437, 421), (436, 439, 438, 424), (410, 431, 425), (410, 417, 431), (410, 432, 422), (410, 425, 432), (410, 433, 419), (410, 422, 433), (410, 434, 417), (410, 419, 434), (456, 446, 451, 455), (450, 445, 459), (450, 459, 446), (450, 443, 458), (457, 453, 448, 454), (459, 445, 449, 444), (458, 443, 447, 452), (450, 458, 445), (450, 453, 457), (450, 457, 443), (450, 446, 456), (450, 456, 453), (446, 459, 444, 451), (445, 458, 452, 449), (443, 457, 454, 447), (453, 456, 455, 448), (473, 463, 468, 472), (467, 462, 476), (467, 476, 463), (467, 460, 475), (474, 470, 465, 471), (476, 462, 466, 461), (475, 460, 464, 469), (467, 475, 462), (467, 470, 474), (467, 474, 460), (467, 463, 473), (467, 473, 470), (463, 476, 461, 468), (462, 475, 469, 466), (460, 474, 471, 464), (470, 473, 472, 465), (493, 483, 479, 484), (492, 485, 481, 486), (491, 487, 480, 488), (490, 482, 477, 489), (487, 490, 489, 480), (485, 491, 488, 481), (483, 492, 486, 479), (482, 493, 484, 477), (478, 490, 487), (478, 482, 490), (478, 491, 485), (478, 487, 491), (478, 492, 483), (478, 485, 492), (478, 493, 482), (478, 483, 493), (510, 500, 496, 501), (509, 502, 498, 503), (508, 504, 497, 505), (507, 499, 494, 506), (504, 507, 506, 497), (502, 508, 505, 498), (500, 509, 503, 496), (499, 510, 501, 494), (495, 507, 504), (495, 499, 507), (495, 508, 502), (495, 504, 508), (495, 509, 500), (495, 502, 509), (495, 510, 499), (495, 500, 510), (527, 517, 513, 518), (526, 519, 515, 520), (525, 521, 514, 522), (524, 516, 511, 523), (521, 524, 523, 514), (519, 525, 522, 515), (517, 526, 520, 513), (516, 527, 518, 511), (512, 524, 521), (512, 516, 524), (512, 525, 519), (512, 521, 525), (512, 526, 517), (512, 519, 526), (512, 527, 516), (512, 517, 527), (553, 538, 530, 539), (552, 541, 534, 542), (551, 544, 532, 545), (550, 536, 528, 547), (558, 537, 549, 557), (548, 535, 561), (548, 561, 537), (548, 531, 560), (559, 555, 543, 556), (561, 535, 546, 533), (560, 531, 540, 554), (544, 550, 547, 532), (548, 560, 535), (548, 555, 559), (541, 551, 545, 534), (548, 559, 531), (548, 537, 558), (538, 552, 542, 530), (548, 558, 555), (537, 561, 533, 549), (536, 553, 539, 528), (535, 560, 554, 546), (531, 559, 556, 540), (555, 558, 557, 543), (529, 550, 544), (529, 536, 550), (529, 551, 541), (529, 544, 551), (529, 552, 538), (529, 541, 552), (529, 553, 536), (529, 538, 553), (575, 565, 570, 574), (569, 564, 578), (569, 578, 565), (569, 562, 577), (576, 572, 567, 573), (578, 564, 568, 563), (577, 562, 566, 571), (569, 577, 564), (569, 572, 576), (569, 576, 562), (569, 565, 575), (569, 575, 572), (565, 578, 563, 570), (564, 577, 571, 568), (562, 576, 573, 566), (572, 575, 574, 567), (592, 582, 587, 591), (586, 581, 595), (586, 595, 582), (586, 579, 594), (593, 589, 584, 590), (595, 581, 585, 580), (594, 579, 583, 588), (586, 594, 581), (586, 589, 593), (586, 593, 579), (586, 582, 592), (586, 592, 589), (582, 595, 580, 587), (581, 594, 588, 585), (579, 593, 590, 583), (589, 592, 591, 584), (612, 602, 598, 603), (611, 604, 600, 605), (610, 606, 599, 607), (609, 601, 596, 608), (606, 609, 608, 599), (604, 610, 607, 600), (602, 611, 605, 598), (601, 612, 603, 596), (597, 609, 606), (597, 601, 609), (597, 610, 604), (597, 606, 610), (597, 611, 602), (597, 604, 611), (597, 612, 601), (597, 602, 612), (629, 619, 615, 620), (628, 621, 617, 622), (627, 623, 616, 624), (626, 618, 613, 625), (623, 626, 625, 616), (621, 627, 624, 617), (619, 628, 622, 615), (618, 629, 620, 613), (614, 626, 623), (614, 618, 626), (614, 627, 621), (614, 623, 627), (614, 628, 619), (614, 621, 628), (614, 629, 618), (614, 619, 629), (646, 636, 632, 637), (645, 638, 634, 639), (644, 640, 633, 641), (643, 635, 630, 642), (640, 643, 642, 633), (638, 644, 641, 634), (636, 645, 639, 632), (635, 646, 637, 630), (631, 643, 640), (631, 635, 643), (631, 644, 638), (631, 640, 644), (631, 645, 636), (631, 638, 645), (631, 646, 635), (631, 636, 646)])
me_cube.polygons.foreach_set('use_smooth', [True] * 594)
_uv = me_cube.uv_layers.new(name='UVMap')
_uv.uv.foreach_set('vector', [0.3287, 0.3251, 0.3446, 0.3911, 0.277, 0.3858, 0.2524, 0.31, 0.4904, 0.07056, 0.4296, 0.07331, 0.4227, 0.01066, 0.4906, 0.02925, 0.3446, 0.3911, 0.3446, 0.4344, 0.271, 0.4289, 0.277, 0.3858, 0.5896, 0.3753, 0.6067, 0.4156, 0.4551, 0.4279, 0.451, 0.3839, 0.6846, 0.8222, 0.6052, 0.7976, 0.602, 0.729, 0.6865, 0.7609, 0.4957, 0.1181, 0.5075, 0.2312, 0.4414, 0.2352, 0.4326, 0.1194, 0.5537, 0.3226, 0.5896, 0.3753, 0.451, 0.3839, 0.4464, 0.3193, 0.6067, 0.4156, 0.5896, 0.3753, 0.7463, 0.3309, 0.7627, 0.3671, 0.5075, 0.2312, 0.4957, 0.1181, 0.5704, 0.1309, 0.5871, 0.2005, 0.277, 0.3858, 0.271, 0.4289, 0.189, 0.4191, 0.196, 0.3741, 0.2524, 0.31, 0.277, 0.3858, 0.196, 0.3741, 0.1768, 0.3058, 0.085, 0.197, 0.04118, 0.2132, 0.03627, 0.1571, 0.07972, 0.1424, 0.1978, 0.1635, 0.2333, 0.2344, 0.1625, 0.2269, 0.1456, 0.1755, 0.7627, 0.3671, 0.7463, 0.3309, 0.806, 0.2844, 0.8299, 0.3284, 0.8299, 0.3284, 0.806, 0.2844, 0.8429, 0.2452, 0.8708, 0.2986, 0.4464, 0.3193, 0.451, 0.3839, 0.3916, 0.3893, 0.3906, 0.3273, 0.4296, 0.07331, 0.3725, 0.05058, 0.3805, 0.003129, 0.4227, 0.01066, 0.451, 0.3839, 0.4551, 0.4279, 0.3947, 0.4318, 0.3916, 0.3893, 0.4326, 0.1194, 0.4414, 0.2352, 0.385, 0.2325, 0.378, 0.09211, 0.3906, 0.3273, 0.3916, 0.3893, 0.3446, 0.3911, 0.3287, 0.3251, 0.3725, 0.05058, 0.2908, 0.022, 0.2884, 0.0002169, 0.3805, 0.003129, 0.3916, 0.3893, 0.3947, 0.4318, 0.3446, 0.4344, 0.3446, 0.3911, 0.7539, 0.8121, 0.6846, 0.8222, 0.6865, 0.7609, 0.7443, 0.7525, 0.7443, 0.7525, 0.6865, 0.7609, 0.6905, 0.6876, 0.7402, 0.6812, 0.6865, 0.7609, 0.602, 0.729, 0.6156, 0.672, 0.6905, 0.6876, 0.7539, 0.8121, 0.7443, 0.7525, 0.7718, 0.6767, 0.7402, 0.6812, 0.7718, 0.6767, 0.7443, 0.7525, 0.7718, 0.6767, 0.7402, 0.6812, 0.759, 0.6549, 0.7815, 0.6613, 0.7402, 0.6812, 0.6905, 0.6876, 0.7121, 0.637, 0.759, 0.6549, 0.6135, 0.5765, 0.5214, 0.5335, 0.5337, 0.5216, 0.6147, 0.5353, 0.6052, 0.7976, 0.5755, 0.7284, 0.602, 0.729, 0.6905, 0.6876, 0.6156, 0.672, 0.6763, 0.5957, 0.7121, 0.637, 0.7121, 0.637, 0.6763, 0.5957, 0.7071, 0.515, 0.7374, 0.5247, 0.6763, 0.5957, 0.6553, 0.5695, 0.6884, 0.5075, 0.7071, 0.515, 0.6553, 0.5695, 0.6147, 0.5353, 0.6685, 0.4899, 0.6884, 0.5075, 0.759, 0.6549, 0.7121, 0.637, 0.7374, 0.5247, 0.7656, 0.5317, 0.7815, 0.6613, 0.759, 0.6549, 0.7656, 0.5317, 0.792, 0.5364, 0.6147, 0.5353, 0.5337, 0.5216, 0.6479, 0.4719, 0.6685, 0.4899, 0.7374, 0.5247, 0.7071, 0.515, 0.7277, 0.471, 0.7509, 0.4764, 0.7071, 0.515, 0.6884, 0.5075, 0.7149, 0.4629, 0.7277, 0.471, 0.6884, 0.5075, 0.6685, 0.4899, 0.706, 0.4483, 0.7149, 0.4629, 0.7656, 0.5317, 0.7374, 0.5247, 0.7509, 0.4764, 0.772, 0.4764, 0.792, 0.5364, 0.7656, 0.5317, 0.772, 0.4764, 0.792, 0.4774, 0.6685, 0.4899, 0.6479, 0.4719, 0.6922, 0.4349, 0.706, 0.4483, 0.1246, 0.9394, 0.1042, 0.9535, 0.07361, 0.9362, 0.08952, 0.9094, 0.1042, 0.9535, 0.0978, 0.9663, 0.066, 0.9562, 0.07361, 0.9362, 0.0978, 0.9663, 0.09471, 0.9817, 0.05477, 0.9763, 0.066, 0.9562, 0.143, 0.9268, 0.1246, 0.9394, 0.08952, 0.9094, 0.1032, 0.8897, 0.2757, 0.8961, 0.2778, 0.9156, 0.2287, 0.9197, 0.229, 0.8993, 0.09471, 0.9817, 0.1012, 0.9998, 0.0538, 0.9998, 0.05477, 0.9763, 0.926, 0.6207, 0.9596, 0.6128, 0.9713, 0.682, 0.9389, 0.6945, 0.066, 0.9562, 0.05477, 0.9763, 0.02907, 0.9645, 0.04281, 0.9459, 0.1032, 0.8897, 0.08952, 0.9094, 0.05922, 0.8967, 0.0675, 0.8774, 0.229, 0.8993, 0.2287, 0.9197, 0.1955, 0.9269, 0.1967, 0.8774, 0.05477, 0.9763, 0.0538, 0.9998, 0.01918, 0.9821, 0.02907, 0.9645, 0.08952, 0.9094, 0.07361, 0.9362, 0.05026, 0.9255, 0.05922, 0.8967, 0.07361, 0.9362, 0.066, 0.9562, 0.04281, 0.9459, 0.05026, 0.9255, 0.1967, 0.8774, 0.1955, 0.9269, 0.1742, 0.9255, 0.177, 0.8792, 0.02907, 0.9645, 0.01918, 0.9821, 0.009186, 0.9658, 0.02463, 0.952, 0.05922, 0.8967, 0.05026, 0.9255, 0.03883, 0.9242, 0.04503, 0.902, 0.05026, 0.9255, 0.04281, 0.9459, 0.03542, 0.9381, 0.03883, 0.9242, 0.04281, 0.9459, 0.02907, 0.9645, 0.02463, 0.952, 0.03542, 0.9381, 0.0675, 0.8774, 0.05922, 0.8967, 0.04503, 0.902, 0.04371, 0.8799, 0.04371, 0.8799, 0.04503, 0.902, 0.03041, 0.9079, 0.01755, 0.8942, 0.177, 0.8792, 0.1742, 0.9255, 0.1495, 0.921, 0.1536, 0.8774, 0.02463, 0.952, 0.009186, 0.9658, 0.00225, 0.9435, 0.01692, 0.9403, 0.04503, 0.902, 0.03883, 0.9242, 0.02989, 0.9214, 0.03041, 0.9079, 0.03883, 0.9242, 0.03542, 0.9381, 0.0264, 0.9337, 0.02989, 0.9214, 0.03542, 0.9381, 0.02463, 0.952, 0.01692, 0.9403, 0.0264, 0.9337, 0.01755, 0.8942, 0.03041, 0.9079, 0.02029, 0.9176, 0.005415, 0.9101, 0.1536, 0.8774, 0.1495, 0.921, 0.1435, 0.906, 0.1451, 0.8929, 0.01692, 0.9403, 0.00225, 0.9435, 0.0002169, 0.9249, 0.01661, 0.9268, 0.03041, 0.9079, 0.02989, 0.9214, 0.02611, 0.9226, 0.02029, 0.9176, 0.02989, 0.9214, 0.0264, 0.9337, 0.02446, 0.9297, 0.02611, 0.9226, 0.0264, 0.9337, 0.01692, 0.9403, 0.01661, 0.9268, 0.02446, 0.9297, 0.02029, 0.9176, 0.01661, 0.9268, 0.0002169, 0.9249, 0.005415, 0.9101, 0.01661, 0.9268, 0.02029, 0.9176, 0.02611, 0.9226, 0.02446, 0.9297, 0.07972, 0.1424, 0.1318, 0.1211, 0.1456, 0.1755, 0.085, 0.197, 0.5659, 0.4535, 0.54, 0.5018, 0.5033, 0.4944, 0.5102, 0.4305, 0.8022, 0.0655, 0.84, 0.1421, 0.7077, 0.1439, 0.6483, 0.0721, 0.5659, 0.4535, 0.5102, 0.4305, 0.6119, 0.4189, 0.5659, 0.4535, 0.0002169, 0.3829, 0.08749, 0.3711, 0.08483, 0.4162, 0.02686, 0.419, 0.189, 0.4191, 0.08483, 0.4162, 0.08749, 0.3711, 0.196, 0.3741, 0.0858, 0.2995, 0.1768, 0.3058, 0.196, 0.3741, 0.08749, 0.3711, 0.582, 0.1586, 0.5863, 0.193, 0.4675, 0.3326, 0.4392, 0.271, 0.7429, 0.2693, 0.8234, 0.199, 0.7983, 0.3091, 0.7331, 0.3888, 0.4392, 0.271, 0.3907, 0.1959, 0.5298, 0.1045, 0.582, 0.1586, 0.8038, 0.559, 0.8229, 0.5467, 0.845, 0.5739, 0.8127, 0.6016, 0.3169, 0.2488, 0.3287, 0.3251, 0.2524, 0.31, 0.2333, 0.2344, 0.5075, 0.2312, 0.5537, 0.3226, 0.4464, 0.3193, 0.4414, 0.2352, 0.2333, 0.2344, 0.2524, 0.31, 0.1768, 0.3058, 0.1625, 0.2269, 0.4414, 0.2352, 0.4464, 0.3193, 0.3906, 0.3273, 0.385, 0.2325, 0.385, 0.2325, 0.3906, 0.3273, 0.3287, 0.3251, 0.3169, 0.2488, 0.7062, 0.8645, 0.7059, 0.8869, 0.6716, 0.8809, 0.6659, 0.8642, 0.7775, 0.5841, 0.7835, 0.6192, 0.7585, 0.6188, 0.7614, 0.5893, 0.09564, 0.2471, 0.1625, 0.2269, 0.1768, 0.3058, 0.0858, 0.2995, 0.0858, 0.2995, 0.0002169, 0.2978, 0.02772, 0.2528, 0.09564, 0.2471, 1.184, 0.1964, 1.094, 0.1694, 1.12, 0.08745, 1.25, 0.06334, 0.08749, 0.3711, 0.0002169, 0.3829, 0.02965, 0.3344, 0.0002169, 0.2978, 0.0858, 0.2995, 0.6716, 0.8809, 0.7059, 0.8869, 0.7007, 0.91, 0.7059, 0.8869, 0.7329, 0.9047, 0.7144, 0.9254, 0.7007, 0.91, 0.7242, 0.838, 0.7062, 0.8645, 0.6659, 0.8642, 0.686, 0.8486, 0.7666, 0.8227, 0.7666, 0.865, 0.7062, 0.8645, 0.7242, 0.838, 0.1811, 0.9132, 0.1509, 0.9659, 0.1435, 0.95, 0.1435, 0.9045, 0.1877, 0.895, 0.1811, 0.9132, 0.1435, 0.9045, 0.1481, 0.8774, 0.2396, 0.9047, 0.2083, 0.9371, 0.207, 0.9156, 0.217, 0.8913, 0.7666, 0.865, 0.7329, 0.9047, 0.7059, 0.8869, 0.7062, 0.8645, 0.7007, 0.91, 0.7144, 0.9254, 0.6914, 0.9527, 0.6865, 0.9236, 0.207, 0.9156, 0.1749, 0.9578, 0.1509, 0.9659, 0.1811, 0.9132, 0.2083, 0.9371, 0.1749, 0.9578, 0.207, 0.9156, 0.217, 0.8913, 0.207, 0.9156, 0.1811, 0.9132, 0.1877, 0.895, 0.6865, 0.9236, 0.6716, 0.8809, 0.7007, 0.91, 0.8192, 0.5457, 0.8602, 0.5225, 0.889, 0.5735, 0.8521, 0.5859, 0.8602, 0.5225, 0.8807, 0.5021, 0.9069, 0.557, 0.889, 0.5735, 0.8807, 0.5021, 0.8976, 0.4699, 0.9376, 0.5399, 0.9069, 0.557, 0.7924, 0.5333, 0.8156, 0.49, 0.8602, 0.5225, 0.8192, 0.5457, 0.8156, 0.49, 0.8386, 0.4522, 0.8807, 0.5021, 0.8602, 0.5225, 0.8842, 0.8543, 0.911, 0.8643, 0.9017, 0.9254, 0.879, 0.9106, 0.911, 0.8643, 0.9345, 0.8748, 0.9178, 0.9319, 0.9017, 0.9254, 0.8386, 0.4522, 0.8665, 0.4349, 0.8976, 0.4699, 0.8807, 0.5021, 0.9345, 0.8748, 0.9604, 0.8845, 0.9381, 0.9483, 0.9178, 0.9319, 0.88, 0.6933, 0.9109, 0.6952, 0.9155, 0.8002, 0.8862, 0.7888, 0.9109, 0.6952, 0.9389, 0.6945, 0.94, 0.802, 0.9155, 0.8002, 0.889, 0.5735, 0.9069, 0.557, 0.926, 0.6207, 0.9006, 0.6264, 0.8862, 0.7888, 0.9155, 0.8002, 0.911, 0.8643, 0.8842, 0.8543, 0.8521, 0.5859, 0.889, 0.5735, 0.9006, 0.6264, 0.8643, 0.6224, 0.9389, 0.6945, 0.9713, 0.682, 0.9713, 0.8064, 0.94, 0.802, 0.9155, 0.8002, 0.94, 0.802, 0.9345, 0.8748, 0.911, 0.8643, 0.94, 0.802, 0.9713, 0.8064, 0.9604, 0.8845, 0.9345, 0.8748, 0.9069, 0.557, 0.9376, 0.5399, 0.9596, 0.6128, 0.926, 0.6207, 0.9017, 0.9254, 0.9178, 0.9319, 0.8954, 0.9684, 0.8842, 0.9638, 0.879, 0.9106, 0.9017, 0.9254, 0.8842, 0.9638, 0.8652, 0.9549, 0.8716, 0.9881, 0.8954, 0.9684, 0.9065, 0.9851, 0.8842, 0.9638, 0.8954, 0.9684, 0.8716, 0.9881, 0.8652, 0.9549, 0.8842, 0.9638, 0.8716, 0.9881, 0.9178, 0.9319, 0.9381, 0.9483, 0.9065, 0.9851, 0.8954, 0.9684, 0.8643, 0.6224, 0.9006, 0.6264, 0.9109, 0.6952, 0.88, 0.6933, 0.9006, 0.6264, 0.926, 0.6207, 0.9389, 0.6945, 0.9109, 0.6952, 0.2841, 0.8353, 0.2353, 0.7829, 0.2371, 0.7298, 0.2741, 0.7347, 0.3514, 0.877, 0.2841, 0.8353, 0.2741, 0.7347, 0.3521, 0.7472, 0.4741, 0.8337, 0.3514, 0.877, 0.3521, 0.7472, 0.4227, 0.7235, 0.2353, 0.7829, 0.1025, 0.6805, 0.1228, 0.6701, 0.2371, 0.7298, 0.4227, 0.7235, 0.3521, 0.7472, 0.3132, 0.6508, 0.3662, 0.6447, 0.3521, 0.7472, 0.2741, 0.7347, 0.2733, 0.6572, 0.3132, 0.6508, 0.2741, 0.7347, 0.2371, 0.7298, 0.2492, 0.6523, 0.2733, 0.6572, 0.2371, 0.7298, 0.1228, 0.6701, 0.1761, 0.6193, 0.2492, 0.6523, 0.2492, 0.6523, 0.1761, 0.6193, 0.2067, 0.5492, 0.2684, 0.5458, 0.3662, 0.6447, 0.3132, 0.6508, 0.3357, 0.5644, 0.3673, 0.5756, 0.3132, 0.6508, 0.2733, 0.6572, 0.2861, 0.5458, 0.3357, 0.5644, 0.2733, 0.6572, 0.2492, 0.6523, 0.2684, 0.5458, 0.2861, 0.5458, 0.4154, 0.8913, 0.4097, 0.9118, 0.3668, 0.9151, 0.3716, 0.8908, 0.622, 0.9306, 0.6047, 0.9483, 0.5674, 0.9322, 0.5831, 0.9086, 0.6654, 0.8736, 0.6471, 0.8916, 0.6129, 0.8648, 0.6263, 0.8464, 0.6471, 0.8916, 0.6339, 0.9183, 0.5957, 0.8913, 0.6129, 0.8648, 0.6339, 0.9183, 0.622, 0.9306, 0.5831, 0.9086, 0.5957, 0.8913, 0.2684, 0.5458, 0.2067, 0.5492, 0.2276, 0.5086, 0.2686, 0.5079, 0.3673, 0.5756, 0.3357, 0.5644, 0.3394, 0.5311, 0.3787, 0.5311, 0.3357, 0.5644, 0.2861, 0.5458, 0.2872, 0.5124, 0.3394, 0.5311, 0.2861, 0.5458, 0.2684, 0.5458, 0.2686, 0.5079, 0.2872, 0.5124, 0.2686, 0.5079, 0.2276, 0.5086, 0.2538, 0.4462, 0.2737, 0.4574, 0.3787, 0.5311, 0.3394, 0.5311, 0.3119, 0.4486, 0.3348, 0.4383, 0.3394, 0.5311, 0.2872, 0.5124, 0.2892, 0.4605, 0.3119, 0.4486, 0.2872, 0.5124, 0.2686, 0.5079, 0.2737, 0.4574, 0.2892, 0.4605, 0.7848, 0.1622, 0.7577, 0.1671, 0.7026, 0.1476, 0.6943, 0.1309, 0.1228, 0.6701, 0.05359, 0.6185, 0.1289, 0.5929, 0.1761, 0.6193, 0.3941, 0.5272, 0.3787, 0.5311, 0.3348, 0.4383, 0.3588, 0.4349, 0.2276, 0.5086, 0.1681, 0.5065, 0.2267, 0.4349, 0.2538, 0.4462, 0.6047, 0.9483, 0.5948, 0.9775, 0.5572, 0.9508, 0.5674, 0.9322, 0.4137, 0.6324, 0.3893, 0.6306, 0.3673, 0.5756, 0.3835, 0.5695, 0.2067, 0.5492, 0.1727, 0.5466, 0.1681, 0.5065, 0.2276, 0.5086, 0.3835, 0.5695, 0.3673, 0.5756, 0.3787, 0.5311, 0.3941, 0.5272, 0.1761, 0.6193, 0.1289, 0.5929, 0.1727, 0.5466, 0.2067, 0.5492, 0.4781, 0.6869, 0.4494, 0.7109, 0.3893, 0.6306, 0.4137, 0.6324, 0.5831, 0.9086, 0.5674, 0.9322, 0.5439, 0.9124, 0.5633, 0.8933, 0.3716, 0.8908, 0.3668, 0.9151, 0.3327, 0.916, 0.338, 0.8872, 0.5957, 0.8913, 0.5831, 0.9086, 0.5633, 0.8933, 0.5732, 0.8807, 0.6263, 0.8464, 0.6129, 0.8648, 0.5853, 0.8491, 0.5939, 0.8227, 0.6129, 0.8648, 0.5957, 0.8913, 0.5732, 0.8807, 0.5853, 0.8491, 0.5674, 0.9322, 0.5572, 0.9508, 0.5283, 0.9305, 0.5439, 0.9124, 0.5853, 0.8491, 0.5732, 0.8807, 0.5657, 0.8766, 0.5653, 0.8503, 0.5633, 0.8933, 0.5439, 0.9124, 0.5396, 0.8976, 0.5582, 0.8882, 0.338, 0.8872, 0.3327, 0.916, 0.3055, 0.916, 0.3129, 0.8774, 0.5439, 0.9124, 0.5283, 0.9305, 0.5214, 0.904, 0.5396, 0.8976, 0.5732, 0.8807, 0.5633, 0.8933, 0.5582, 0.8882, 0.5657, 0.8766, 0.5939, 0.8227, 0.5853, 0.8491, 0.5653, 0.8503, 0.5593, 0.825, 0.5657, 0.8766, 0.5582, 0.8882, 0.5446, 0.879, 0.5481, 0.8682, 0.5593, 0.825, 0.5653, 0.8503, 0.542, 0.8561, 0.5337, 0.8456, 0.5653, 0.8503, 0.5657, 0.8766, 0.5481, 0.8682, 0.542, 0.8561, 0.5582, 0.8882, 0.5396, 0.8976, 0.5368, 0.8774, 0.5446, 0.879, 0.3129, 0.8774, 0.3055, 0.916, 0.2782, 0.9117, 0.283, 0.8872, 0.542, 0.8561, 0.5481, 0.8682, 0.5446, 0.879, 0.5368, 0.8774, 0.542, 0.8561, 0.5368, 0.8774, 0.5214, 0.8721, 0.5337, 0.8456, 0.8746, 0.5541, 0.845, 0.5739, 0.8229, 0.5467, 0.8538, 0.5226, 0.6553, 0.5695, 0.5943, 0.6745, 0.6135, 0.5765, 0.6147, 0.5353, 0.6483, 0.0721, 0.7077, 0.1439, 0.582, 0.1586, 0.5298, 0.1045, 0.1625, 0.2269, 0.09564, 0.2471, 0.085, 0.197, 0.1456, 0.1755, 0.09564, 0.2471, 0.02772, 0.2528, 0.04118, 0.2132, 0.085, 0.197, 0.6156, 0.672, 0.5943, 0.6745, 0.6553, 0.5695, 0.6763, 0.5957, 0.602, 0.729, 0.5755, 0.7284, 0.5943, 0.6745, 0.6156, 0.672, 0.5102, 0.4305, 0.5033, 0.4944, 0.4537, 0.5346, 0.428, 0.4649, 0.7775, 0.5841, 0.8038, 0.559, 0.8127, 0.6016, 0.7835, 0.6192, 0.7787, 0.5248, 0.7648, 0.5477, 0.7185, 0.5118, 0.7116, 0.4675, 0.7116, 0.4675, 0.7185, 0.5118, 0.6689, 0.5269, 0.6261, 0.4781, 0.7331, 0.3888, 0.75, 0.4559, 0.7116, 0.4675, 0.6998, 0.3922, 0.7787, 0.5248, 0.7116, 0.4675, 0.75, 0.4559, 0.7861, 0.5033, 0.8746, 0.5541, 0.8538, 0.5226, 0.8903, 0.4765, 0.9093, 0.5383, 0.8865, 0.2649, 0.8234, 0.199, 0.84, 0.1421, 0.9347, 0.1534, 0.8865, 0.2649, 0.9347, 0.1534, 1.032, 0.2625, 0.9259, 0.3158, 0.978, 0.4946, 0.9093, 0.5383, 0.8903, 0.4765, 0.9313, 0.4423, 1.125, 0.3026, 1.072, 0.3929, 0.9975, 0.3401, 1.032, 0.2625, 0.84, 0.1421, 0.8234, 0.199, 0.6948, 0.1743, 0.7077, 0.1439, 0.7077, 0.1439, 0.6948, 0.1743, 0.5863, 0.193, 0.582, 0.1586, 0.7983, 0.3091, 0.8695, 0.3549, 0.8563, 0.3847, 0.8029, 0.3548, 0.8695, 0.3549, 0.8865, 0.2649, 0.9259, 0.3158, 0.8916, 0.4078, 0.9313, 0.4423, 0.8903, 0.4765, 0.8916, 0.4078, 0.9259, 0.3158, 1.072, 0.3929, 0.978, 0.4946, 0.9313, 0.4423, 0.9975, 0.3401, 0.9259, 0.3158, 1.032, 0.2625, 0.9975, 0.3401, 0.9313, 0.4423, 0.1864, 0.1042, 0.1548, 0.06408, 0.2107, 0.03096, 0.219, 0.07854, 0.219, 0.07854, 0.2107, 0.03096, 0.2884, 0.0002169, 0.2908, 0.022, 1.125, 0.3026, 1.032, 0.2625, 1.094, 0.1694, 1.184, 0.1964, 0.8038, 0.559, 0.7775, 0.5841, 0.7648, 0.5477, 0.7787, 0.5248, 0.6376, 0.5392, 0.6689, 0.5269, 0.7134, 0.5733, 0.7047, 0.5859, 0.7101, 0.5849, 0.7172, 0.5888, 0.7068, 0.5962, 0.7047, 0.5859, 0.7047, 0.5859, 0.7134, 0.5733, 0.7172, 0.5888, 0.7101, 0.5849, 0.731, 0.5687, 0.7134, 0.5733, 0.6689, 0.5269, 0.7185, 0.5118, 0.7172, 0.5888, 0.7134, 0.5733, 0.731, 0.5687, 0.7314, 0.6002, 0.7068, 0.5962, 0.7172, 0.5888, 0.7314, 0.6002, 0.7202, 0.6107, 0.54, 0.5018, 0.5564, 0.4939, 0.5397, 0.5574, 0.5202, 0.5571, 0.5034, 0.5961, 0.5202, 0.5571, 0.5397, 0.5574, 0.5234, 0.604, 0.4537, 0.5346, 0.5033, 0.4944, 0.4972, 0.5539, 0.4782, 0.5802, 0.2176, 0.1103, 0.219, 0.07854, 0.2908, 0.022, 0.2925, 0.04025, 0.2176, 0.1103, 0.1978, 0.1635, 0.1864, 0.1042, 0.219, 0.07854, 0.5863, 0.193, 0.6029, 0.31, 0.4913, 0.3823, 0.4675, 0.3326, 0.3504, 0.3364, 0.2953, 0.256, 0.3907, 0.1959, 0.4392, 0.271, 0.4913, 0.3823, 0.4098, 0.4305, 0.3822, 0.3854, 0.4675, 0.3326, 0.0705, 0.1046, 0.1242, 0.08075, 0.1318, 0.1211, 0.07972, 0.1424, 0.3822, 0.3854, 0.3504, 0.3364, 0.4392, 0.271, 0.4675, 0.3326, 0.02708, 0.1203, 0.0705, 0.1046, 0.07972, 0.1424, 0.03627, 0.1571, 0.378, 0.09211, 0.2925, 0.04025, 0.2908, 0.022, 0.3725, 0.05058, 0.4326, 0.1194, 0.378, 0.09211, 0.3725, 0.05058, 0.4296, 0.07331, 0.1548, 0.06408, 0.1864, 0.1042, 0.1318, 0.1211, 0.1242, 0.08075, 0.4957, 0.1181, 0.4326, 0.1194, 0.4296, 0.07331, 0.4904, 0.07056, 0.5102, 0.4305, 0.428, 0.4649, 0.4098, 0.4305, 0.4913, 0.3823, 0.7585, 0.6188, 0.7202, 0.6107, 0.7314, 0.6002, 0.7614, 0.5893, 0.8229, 0.5467, 0.8038, 0.559, 0.7787, 0.5248, 0.7861, 0.5033, 0.1978, 0.1635, 0.1456, 0.1755, 0.1318, 0.1211, 0.1864, 0.1042, 0.5902, 0.493, 0.6376, 0.5392, 0.6082, 0.5402, 0.5695, 0.4897, 0.5902, 0.493, 0.5695, 0.4897, 0.5577, 0.4614, 0.5659, 0.4535, 0.7047, 0.5859, 0.7047, 0.5859, 0.7047, 0.5859, 0.7047, 0.5859, 0.7047, 0.5859, 0.7047, 0.5859, 0.7047, 0.5859, 0.7047, 0.5859, 0.7047, 0.5859, 0.7047, 0.5859, 0.7047, 0.5859, 0.7047, 0.5859, 0.7047, 0.5859, 0.7047, 0.5859, 0.7047, 0.5859, 0.7047, 0.5859, 0.7047, 0.5859, 0.7047, 0.5859, 0.7047, 0.5859, 0.7047, 0.5859, 0.7047, 0.5859, 0.7047, 0.5859, 0.7047, 0.5859, 0.7047, 0.5859, 0.7047, 0.5859, 0.7047, 0.5859, 0.7047, 0.5859, 0.7047, 0.5859, 0.7047, 0.5859, 0.7047, 0.5859, 0.7047, 0.5859, 0.7047, 0.5859, 0.7047, 0.5859, 0.7047, 0.5859, 0.7047, 0.5859, 0.7047, 0.5859, 0.7433, 0.5668, 0.7614, 0.5893, 0.7314, 0.6002, 0.731, 0.5687, 0.7648, 0.5477, 0.7433, 0.5668, 0.731, 0.5687, 0.7185, 0.5118, 0.7614, 0.5893, 0.7433, 0.5668, 0.7648, 0.5477, 0.7775, 0.5841, 0.6261, 0.4781, 0.5902, 0.493, 0.5659, 0.4535, 0.6119, 0.4189, 0.6261, 0.4781, 0.6689, 0.5269, 0.6376, 0.5392, 0.5902, 0.493, 0.4782, 0.5802, 0.4972, 0.5539, 0.5202, 0.5571, 0.5034, 0.5961, 0.5033, 0.4944, 0.54, 0.5018, 0.5202, 0.5571, 0.4972, 0.5539, 0.6811, 0.5861, 0.7047, 0.5859, 0.7101, 0.5849, 0.7047, 0.5859, 0.7047, 0.5859, 0.7101, 0.5849, 0.7047, 0.5859, 0.7068, 0.5854, 0.6082, 0.5402, 0.6376, 0.5392, 0.7047, 0.5859, 0.6811, 0.5861, 0.5679, 0.4568, 0.5659, 0.4535, 0.5659, 0.4535, 0.5577, 0.4614, 0.5679, 0.4568, 0.5564, 0.4939, 0.54, 0.5018, 0.5659, 0.4535, 0.8229, 0.5467, 0.7861, 0.5033, 0.8001, 0.4795, 0.8105, 0.4971, 0.8695, 0.3549, 0.8916, 0.4078, 0.8682, 0.4167, 0.8563, 0.3847, 0.8916, 0.4078, 0.8903, 0.4765, 0.8649, 0.4564, 0.8682, 0.4167, 0.7983, 0.3091, 0.8029, 0.3548, 0.7656, 0.3996, 0.7331, 0.3888, 0.8903, 0.4765, 0.8538, 0.5226, 0.8435, 0.4788, 0.8649, 0.4564, 0.7861, 0.5033, 0.75, 0.4559, 0.7724, 0.4395, 0.8001, 0.4795, 0.75, 0.4559, 0.7331, 0.3888, 0.7656, 0.3996, 0.7724, 0.4395, 0.8538, 0.5226, 0.8229, 0.5467, 0.8105, 0.4971, 0.8435, 0.4788, 0.7983, 0.3091, 0.8234, 0.199, 0.8865, 0.2649, 0.8695, 0.3549, 0.8105, 0.4971, 0.8001, 0.4795, 0.8032, 0.4461, 0.8103, 0.4585, 0.8563, 0.3847, 0.8682, 0.4167, 0.8465, 0.4083, 0.8366, 0.3878, 0.8682, 0.4167, 0.8649, 0.4564, 0.8412, 0.436, 0.8465, 0.4083, 0.8029, 0.3548, 0.8563, 0.3847, 0.8366, 0.3878, 0.8045, 0.373, 0.8649, 0.4564, 0.8435, 0.4788, 0.8239, 0.4509, 0.8412, 0.436, 0.8001, 0.4795, 0.7724, 0.4395, 0.7887, 0.4194, 0.8032, 0.4461, 0.7724, 0.4395, 0.7656, 0.3996, 0.7859, 0.3954, 0.7887, 0.4194, 0.8435, 0.4788, 0.8105, 0.4971, 0.8103, 0.4585, 0.8239, 0.4509, 0.7656, 0.3996, 0.8029, 0.3548, 0.8045, 0.373, 0.7859, 0.3954, 0.6261, 0.4781, 0.6119, 0.4189, 0.6998, 0.3922, 0.7116, 0.4675, 0.7108, 0.2669, 0.6998, 0.3922, 0.6119, 0.4189, 0.6029, 0.31, 0.7108, 0.2669, 0.6029, 0.31, 0.5863, 0.193, 0.6948, 0.1743, 0.4913, 0.3823, 0.6029, 0.31, 0.6119, 0.4189, 0.5102, 0.4305, 0.5075, 0.2312, 0.5871, 0.2005, 0.638, 0.2531, 0.5537, 0.3226, 0.7522, 0.2824, 0.7463, 0.3309, 0.5896, 0.3753, 0.5537, 0.3226, 0.5396, 0.8976, 0.5214, 0.904, 0.5214, 0.8721, 0.5368, 0.8774, 0.747, 0.229, 0.7522, 0.2824, 0.5537, 0.3226, 0.638, 0.2531, 0.7429, 0.2693, 0.7108, 0.2669, 0.6948, 0.1743, 0.8234, 0.199, 0.6998, 0.3922, 0.7108, 0.2669, 0.7429, 0.2693, 0.7331, 0.3888, 0.3662, 0.6447, 0.3673, 0.5756, 0.3893, 0.6306, 0.4227, 0.7235, 0.3662, 0.6447, 0.3893, 0.6306, 0.4494, 0.7109, 0.4227, 0.7235, 0.4494, 0.7109, 0.5058, 0.794, 0.4741, 0.8337, 0.7997, 0.2127, 0.7648, 0.1975, 0.7577, 0.1671, 0.7848, 0.1622, 0.806, 0.2844, 0.7463, 0.3309, 0.7522, 0.2824, 0.7997, 0.2127, 0.841, 0.1625, 0.8285, 0.1934, 0.7902, 0.1488, 0.7881, 0.1418, 0.7881, 0.1418, 0.7902, 0.1488, 0.6988, 0.1254, 0.702, 0.1221, 0.5704, 0.1309, 0.4957, 0.1181, 0.5614, 0.1084, 0.5974, 0.1239, 0.7522, 0.2824, 0.747, 0.229, 0.7648, 0.1975, 0.7997, 0.2127, 0.5614, 0.1084, 0.6943, 0.1309, 0.7026, 0.1476, 0.5974, 0.1239, 0.7026, 0.1476, 0.5704, 0.1309, 0.5974, 0.1239, 0.702, 0.1221, 0.6988, 0.1254, 0.5203, 0.07293, 0.5209, 0.04281, 0.7848, 0.1622, 0.7902, 0.1488, 0.8285, 0.1934, 0.7997, 0.2127, 0.8429, 0.2452, 0.806, 0.2844, 0.7997, 0.2127, 0.8285, 0.1934, 0.5203, 0.07293, 0.5614, 0.1084, 0.4957, 0.1181, 0.4904, 0.07056, 0.5209, 0.04281, 0.5203, 0.07293, 0.4904, 0.07056, 0.4906, 0.02925, 0.4781, 0.6869, 0.521, 0.7339, 0.5058, 0.794, 0.4494, 0.7109, 0.1025, 0.6805, 0.0002169, 0.6477, 0.05359, 0.6185, 0.1228, 0.6701, 0.5614, 0.1084, 0.5203, 0.07293, 0.6988, 0.1254, 0.6943, 0.1309, 0.7902, 0.1488, 0.7848, 0.1622, 0.6943, 0.1309, 0.6988, 0.1254, 0.7047, 0.5859, 0.7047, 0.5859, 0.7047, 0.5859, 0.7047, 0.5859, 0.7047, 0.5859, 0.7047, 0.5859, 0.7047, 0.5859, 0.7047, 0.5859, 0.7047, 0.5859, 0.7047, 0.5859, 0.7047, 0.5859, 0.7047, 0.5859, 0.7047, 0.5859, 0.7047, 0.5859, 0.7047, 0.5859, 0.7047, 0.5859, 0.7047, 0.5859, 0.7047, 0.5859, 0.7047, 0.5859, 0.7047, 0.5859, 0.7047, 0.5859, 0.7047, 0.5859, 0.7047, 0.5859, 0.7047, 0.5859, 0.7047, 0.5859, 0.7047, 0.5859, 0.7047, 0.5859, 0.7047, 0.5859, 0.7047, 0.5859, 0.7047, 0.5859, 0.7047, 0.5859, 0.7047, 0.5859, 0.7047, 0.5859, 0.7047, 0.5859, 0.7047, 0.5859, 0.7047, 0.5859, 0.7047, 0.5859, 0.7047, 0.5859, 0.7047, 0.5859, 0.7047, 0.5859, 0.7047, 0.5859, 0.7047, 0.5859, 0.7047, 0.5859, 0.7047, 0.5859, 0.7047, 0.5859, 0.7047, 0.5859, 0.7047, 0.5859, 0.7047, 0.5859, 0.7047, 0.5859, 0.7047, 0.5859, 0.7047, 0.5859, 0.7047, 0.5859, 0.7047, 0.5859, 0.7047, 0.5859, 0.7047, 0.5859, 0.7047, 0.5859, 0.7047, 0.5859, 0.7047, 0.5859, 0.7047, 0.5859, 0.7047, 0.5859, 0.7047, 0.5859, 0.7047, 0.5859, 0.7047, 0.5859, 0.7047, 0.5859, 0.7047, 0.5859, 0.7047, 0.5859, 0.7047, 0.5859, 0.7047, 0.5859, 0.7047, 0.5859, 0.7047, 0.5859, 0.7047, 0.5859, 0.7047, 0.5859, 0.7047, 0.5859, 0.7047, 0.5859, 0.7047, 0.5859, 0.7047, 0.5859, 0.7047, 0.5859, 0.7047, 0.5859, 0.7047, 0.5859, 0.7047, 0.5859, 0.7047, 0.5859, 0.7047, 0.5859, 0.7047, 0.5859, 0.7047, 0.5859, 0.7047, 0.5859, 0.7047, 0.5859, 0.7047, 0.5859, 0.7047, 0.5859, 0.7047, 0.5859, 0.7047, 0.5859, 0.7047, 0.5859, 0.7047, 0.5859, 0.7047, 0.5859, 0.7047, 0.5859, 0.7047, 0.5859, 0.7047, 0.5859, 0.7047, 0.5859, 0.7047, 0.5859, 0.7047, 0.5859, 0.7047, 0.5859, 0.7047, 0.5859, 0.7047, 0.5859, 0.7047, 0.5859, 0.7047, 0.5859, 0.888, 0.02057, 0.8814, 0.02042, 0.8871, 0.008905, 0.8908, 0.01478, 0.8814, 0.02042, 0.8711, 0.02062, 0.8829, 0.0002556, 0.8871, 0.008905, 0.8908, 0.01478, 0.8871, 0.008905, 0.9002, 0.008857, 0.897, 0.01481, 0.8871, 0.008905, 0.8829, 0.0002556, 0.9055, 0.00114, 0.9002, 0.008857, 0.897, 0.01481, 0.9002, 0.008857, 0.9072, 0.01989, 0.9005, 0.01978, 0.9002, 0.008857, 0.9055, 0.00114, 0.9164, 0.02052, 0.9072, 0.01989, 0.8412, 0.436, 0.8239, 0.4509, 0.8178, 0.4322, 0.8283, 0.4232, 0.8032, 0.4461, 0.7887, 0.4194, 0.7971, 0.4119, 0.8055, 0.4293, 0.9005, 0.01978, 0.9072, 0.01989, 0.901, 0.0313, 0.8978, 0.0254, 0.9072, 0.01989, 0.9164, 0.02052, 0.9051, 0.03946, 0.901, 0.0313, 0.8465, 0.4083, 0.8412, 0.436, 0.8283, 0.4232, 0.8308, 0.4054, 0.8045, 0.373, 0.8366, 0.3878, 0.824, 0.3921, 0.8052, 0.3823, 0.8978, 0.0254, 0.901, 0.0313, 0.8877, 0.03186, 0.8915, 0.02588, 0.901, 0.0313, 0.9051, 0.03946, 0.8835, 0.03946, 0.8877, 0.03186, 0.8103, 0.4585, 0.8032, 0.4461, 0.8055, 0.4293, 0.8095, 0.4368, 0.8366, 0.3878, 0.8465, 0.4083, 0.8308, 0.4054, 0.824, 0.3921, 0.8942, 0.0202, 0.888, 0.02057, 0.8908, 0.01478, 0.8942, 0.0202, 0.8908, 0.01478, 0.897, 0.01481, 0.8942, 0.0202, 0.897, 0.01481, 0.9005, 0.01978, 0.7859, 0.3954, 0.8045, 0.373, 0.8052, 0.3823, 0.7959, 0.3966, 0.8942, 0.0202, 0.9005, 0.01978, 0.8978, 0.0254, 0.8239, 0.4509, 0.8103, 0.4585, 0.8095, 0.4368, 0.8178, 0.4322, 0.8942, 0.0202, 0.8978, 0.0254, 0.8915, 0.02588, 0.7887, 0.4194, 0.7859, 0.3954, 0.7959, 0.3966, 0.7971, 0.4119, 0.8942, 0.0202, 0.8915, 0.02588, 0.888, 0.02057, 0.8915, 0.02588, 0.8877, 0.03186, 0.8814, 0.02042, 0.888, 0.02057, 0.8877, 0.03186, 0.8835, 0.03946, 0.8711, 0.02062, 0.8814, 0.02042, 0.8769, 0.08578, 0.8767, 0.08587, 0.8818, 0.08775, 0.8784, 0.09078, 0.8767, 0.08601, 0.8768, 0.08615, 0.8782, 0.08068, 0.8815, 0.08359, 0.877, 0.0861, 0.8772, 0.08602, 0.8712, 0.08369, 0.8746, 0.08068, 0.8773, 0.0858, 0.877, 0.08573, 0.8755, 0.09122, 0.8711, 0.08774, 0.7864, 0.835, 0.7865, 0.835, 0.7873, 0.8328, 0.7891, 0.8344, 0.7866, 0.8349, 0.7866, 0.835, 0.7865, 0.835, 0.7866, 0.8349, 0.7865, 0.835, 0.7865, 0.835, 0.7866, 0.8349, 0.7866, 0.8349, 0.7866, 0.8349, 0.7865, 0.8349, 0.7864, 0.8349, 0.7889, 0.8361, 0.7874, 0.8372, 0.7865, 0.835, 0.7866, 0.835, 0.7845, 0.834, 0.7861, 0.8328, 0.7866, 0.8349, 0.7866, 0.8349, 0.7858, 0.8371, 0.7845, 0.8358, 0.8772, 0.08602, 0.8773, 0.0858, 0.8711, 0.08774, 0.8712, 0.08369, 0.7866, 0.8349, 0.7866, 0.8349, 0.7866, 0.835, 0.7866, 0.8349, 0.7864, 0.8349, 0.7865, 0.8349, 0.8768, 0.08615, 0.877, 0.0861, 0.8746, 0.08068, 0.8782, 0.08068, 0.7866, 0.8349, 0.7865, 0.8349, 0.7866, 0.8349, 0.7866, 0.8349, 0.7865, 0.835, 0.7864, 0.835, 0.8767, 0.08587, 0.8767, 0.08601, 0.8815, 0.08359, 0.8818, 0.08775, 0.7866, 0.8349, 0.7864, 0.835, 0.7864, 0.8349, 0.7865, 0.835, 0.7865, 0.835, 0.7861, 0.8328, 0.7873, 0.8328, 0.877, 0.08573, 0.8769, 0.08578, 0.8784, 0.09078, 0.8755, 0.09122, 0.7866, 0.835, 0.7866, 0.8349, 0.7845, 0.8358, 0.7845, 0.834, 0.7866, 0.8349, 0.7865, 0.8349, 0.7874, 0.8372, 0.7858, 0.8371, 0.7864, 0.8349, 0.7864, 0.835, 0.7891, 0.8344, 0.7889, 0.8361, 0.8769, 0.08593, 0.8773, 0.0858, 0.8772, 0.08602, 0.8769, 0.08593, 0.877, 0.08573, 0.8773, 0.0858, 0.8769, 0.08593, 0.877, 0.0861, 0.8768, 0.08615, 0.8769, 0.08593, 0.8772, 0.08602, 0.877, 0.0861, 0.8769, 0.08593, 0.8767, 0.08601, 0.8767, 0.08587, 0.8769, 0.08593, 0.8768, 0.08615, 0.8767, 0.08601, 0.8769, 0.08593, 0.8769, 0.08578, 0.877, 0.08573, 0.8769, 0.08593, 0.8767, 0.08587, 0.8769, 0.08578, 0.7864, 0.845, 0.7865, 0.845, 0.7873, 0.8427, 0.7891, 0.8444, 0.7866, 0.8449, 0.7866, 0.845, 0.7865, 0.845, 0.7866, 0.8449, 0.7865, 0.845, 0.7865, 0.845, 0.7866, 0.8449, 0.7866, 0.8449, 0.7866, 0.8449, 0.7865, 0.8449, 0.7864, 0.8449, 0.7889, 0.8461, 0.7874, 0.8472, 0.7865, 0.845, 0.7866, 0.845, 0.7845, 0.844, 0.7861, 0.8428, 0.7866, 0.8449, 0.7866, 0.8449, 0.7858, 0.8471, 0.7845, 0.8458, 0.7866, 0.8449, 0.7866, 0.8449, 0.7866, 0.845, 0.7866, 0.8449, 0.7864, 0.8449, 0.7865, 0.8449, 0.7866, 0.8449, 0.7865, 0.8449, 0.7866, 0.8449, 0.7866, 0.8449, 0.7865, 0.845, 0.7864, 0.845, 0.7866, 0.8449, 0.7864, 0.845, 0.7864, 0.8449, 0.7865, 0.845, 0.7865, 0.845, 0.7861, 0.8428, 0.7873, 0.8427, 0.7866, 0.845, 0.7866, 0.8449, 0.7845, 0.8458, 0.7845, 0.844, 0.7866, 0.8449, 0.7865, 0.8449, 0.7874, 0.8472, 0.7858, 0.8471, 0.7864, 0.8449, 0.7864, 0.845, 0.7891, 0.8444, 0.7889, 0.8461, 0.7864, 0.8249, 0.7865, 0.8249, 0.7874, 0.8227, 0.7891, 0.8244, 0.7866, 0.8248, 0.7866, 0.8249, 0.7866, 0.8249, 0.7866, 0.8248, 0.7866, 0.8249, 0.7865, 0.8249, 0.7866, 0.8248, 0.7866, 0.8248, 0.7866, 0.8248, 0.7865, 0.8248, 0.7865, 0.8248, 0.7889, 0.8261, 0.7874, 0.8272, 0.7866, 0.8249, 0.7866, 0.8249, 0.7845, 0.8239, 0.7861, 0.8227, 0.7866, 0.8248, 0.7866, 0.8248, 0.7858, 0.827, 0.7845, 0.8257, 0.7866, 0.8248, 0.7866, 0.8248, 0.7866, 0.8249, 0.7866, 0.8248, 0.7865, 0.8248, 0.7865, 0.8248, 0.7866, 0.8248, 0.7865, 0.8248, 0.7866, 0.8248, 0.7866, 0.8248, 0.7865, 0.8249, 0.7864, 0.8249, 0.7866, 0.8248, 0.7864, 0.8249, 0.7865, 0.8248, 0.7865, 0.8249, 0.7866, 0.8249, 0.7861, 0.8227, 0.7874, 0.8227, 0.7866, 0.8249, 0.7866, 0.8248, 0.7845, 0.8257, 0.7845, 0.8239, 0.7866, 0.8248, 0.7865, 0.8248, 0.7874, 0.8272, 0.7858, 0.827, 0.7865, 0.8248, 0.7864, 0.8249, 0.7891, 0.8244, 0.7889, 0.8261, 0.8772, 0.04628, 0.8781, 0.04723, 0.8761, 0.05194, 0.8714, 0.04431, 0.8788, 0.04736, 0.8797, 0.04732, 0.8877, 0.05197, 0.8814, 0.05296, 0.8793, 0.04597, 0.8785, 0.04515, 0.8813, 0.03997, 0.8865, 0.04728, 0.8773, 0.04468, 0.877, 0.0455, 0.8711, 0.04216, 0.8732, 0.03997, 0.8785, 0.04515, 0.8773, 0.04468, 0.8732, 0.03997, 0.8813, 0.03997, 0.8797, 0.04732, 0.8793, 0.04597, 0.8865, 0.04728, 0.8877, 0.05197, 0.8781, 0.04723, 0.8788, 0.04736, 0.8814, 0.05296, 0.8761, 0.05194, 0.877, 0.0455, 0.8772, 0.04628, 0.8714, 0.04431, 0.8711, 0.04216, 0.8782, 0.04649, 0.8773, 0.04468, 0.8785, 0.04515, 0.8782, 0.04649, 0.877, 0.0455, 0.8773, 0.04468, 0.8782, 0.04649, 0.8793, 0.04597, 0.8797, 0.04732, 0.8782, 0.04649, 0.8785, 0.04515, 0.8793, 0.04597, 0.8782, 0.04649, 0.8788, 0.04736, 0.8781, 0.04723, 0.8782, 0.04649, 0.8797, 0.04732, 0.8788, 0.04736, 0.8782, 0.04649, 0.8772, 0.04628, 0.877, 0.0455, 0.8782, 0.04649, 0.8781, 0.04723, 0.8772, 0.04628, 0.7735, 0.8434, 0.7743, 0.8445, 0.7722, 0.8493, 0.7674, 0.8415, 0.775, 0.8447, 0.776, 0.8445, 0.784, 0.8493, 0.7778, 0.8504, 0.7757, 0.843, 0.7749, 0.8422, 0.7779, 0.8368, 0.783, 0.8447, 0.7735, 0.8416, 0.7732, 0.8426, 0.7671, 0.8392, 0.7693, 0.8368, 0.7749, 0.8422, 0.7735, 0.8416, 0.7693, 0.8368, 0.7779, 0.8368, 0.776, 0.8445, 0.7757, 0.843, 0.783, 0.8447, 0.784, 0.8493, 0.7743, 0.8445, 0.775, 0.8447, 0.7778, 0.8504, 0.7722, 0.8493, 0.7732, 0.8426, 0.7735, 0.8434, 0.7674, 0.8415, 0.7671, 0.8392, 0.7747, 0.8438, 0.7735, 0.8416, 0.7749, 0.8422, 0.7747, 0.8438, 0.7732, 0.8426, 0.7735, 0.8416, 0.7747, 0.8438, 0.7757, 0.843, 0.776, 0.8445, 0.7747, 0.8438, 0.7749, 0.8422, 0.7757, 0.843, 0.7747, 0.8438, 0.775, 0.8447, 0.7743, 0.8445, 0.7747, 0.8438, 0.776, 0.8445, 0.775, 0.8447, 0.7747, 0.8438, 0.7735, 0.8434, 0.7732, 0.8426, 0.7747, 0.8438, 0.7743, 0.8445, 0.7735, 0.8434, 0.7734, 0.8708, 0.7741, 0.8716, 0.7723, 0.8763, 0.7674, 0.8687, 0.7747, 0.8718, 0.7756, 0.8717, 0.7838, 0.8765, 0.7777, 0.8774, 0.7753, 0.8704, 0.7746, 0.8697, 0.7775, 0.8644, 0.7826, 0.872, 0.7734, 0.8693, 0.7732, 0.8701, 0.7671, 0.8666, 0.7692, 0.8644, 0.7746, 0.8697, 0.7734, 0.8693, 0.7692, 0.8644, 0.7775, 0.8644, 0.7756, 0.8717, 0.7753, 0.8704, 0.7826, 0.872, 0.7838, 0.8765, 0.7741, 0.8716, 0.7747, 0.8718, 0.7777, 0.8774, 0.7723, 0.8763, 0.7732, 0.8701, 0.7734, 0.8708, 0.7674, 0.8687, 0.7671, 0.8666, 0.7744, 0.8709, 0.7734, 0.8693, 0.7746, 0.8697, 0.7744, 0.8709, 0.7732, 0.8701, 0.7734, 0.8693, 0.7744, 0.8709, 0.7753, 0.8704, 0.7756, 0.8717, 0.7744, 0.8709, 0.7746, 0.8697, 0.7753, 0.8704, 0.7744, 0.8709, 0.7747, 0.8718, 0.7741, 0.8716, 0.7744, 0.8709, 0.7756, 0.8717, 0.7747, 0.8718, 0.7744, 0.8709, 0.7734, 0.8708, 0.7732, 0.8701, 0.7744, 0.8709, 0.7741, 0.8716, 0.7734, 0.8708, 0.8784, 0.07447, 0.8791, 0.07534, 0.8762, 0.06697, 0.8817, 0.07251, 0.8796, 0.07488, 0.8801, 0.07418, 0.8711, 0.07685, 0.8715, 0.07071, 0.8789, 0.07376, 0.8785, 0.07356, 0.88, 0.08017, 0.8761, 0.08017, 0.8781, 0.07381, 0.8782, 0.07423, 0.8826, 0.07407, 0.8827, 0.0783, 0.7864, 0.84, 0.7865, 0.84, 0.7873, 0.8378, 0.7891, 0.8394, 0.7866, 0.8399, 0.7866, 0.84, 0.7865, 0.84, 0.7866, 0.8399, 0.7865, 0.84, 0.7865, 0.84, 0.7866, 0.8399, 0.7866, 0.8399, 0.7866, 0.8399, 0.7865, 0.8399, 0.7864, 0.8399, 0.7889, 0.8411, 0.7874, 0.8422, 0.7865, 0.84, 0.7866, 0.84, 0.7845, 0.839, 0.7861, 0.8378, 0.7866, 0.8399, 0.7866, 0.8399, 0.7858, 0.8421, 0.7845, 0.8408, 0.8785, 0.07356, 0.8781, 0.07381, 0.8827, 0.0783, 0.88, 0.08017, 0.7866, 0.8399, 0.7866, 0.8399, 0.7866, 0.84, 0.7866, 0.8399, 0.7864, 0.8399, 0.7865, 0.8399, 0.8801, 0.07418, 0.8789, 0.07376, 0.8761, 0.08017, 0.8711, 0.07685, 0.7866, 0.8399, 0.7865, 0.8399, 0.7866, 0.8399, 0.7866, 0.8399, 0.7865, 0.84, 0.7864, 0.84, 0.8791, 0.07534, 0.8796, 0.07488, 0.8715, 0.07071, 0.8762, 0.06697, 0.7866, 0.8399, 0.7864, 0.84, 0.7864, 0.8399, 0.7865, 0.84, 0.7865, 0.84, 0.7861, 0.8378, 0.7873, 0.8378, 0.8782, 0.07423, 0.8784, 0.07447, 0.8817, 0.07251, 0.8826, 0.07407, 0.7866, 0.84, 0.7866, 0.8399, 0.7845, 0.8408, 0.7845, 0.839, 0.7866, 0.8399, 0.7865, 0.8399, 0.7874, 0.8422, 0.7858, 0.8421, 0.7864, 0.8399, 0.7864, 0.84, 0.7891, 0.8394, 0.7889, 0.8411, 0.8786, 0.07422, 0.8781, 0.07381, 0.8785, 0.07356, 0.8786, 0.07422, 0.8782, 0.07423, 0.8781, 0.07381, 0.8786, 0.07422, 0.8789, 0.07376, 0.8801, 0.07418, 0.8786, 0.07422, 0.8785, 0.07356, 0.8789, 0.07376, 0.8786, 0.07422, 0.8796, 0.07488, 0.8791, 0.07534, 0.8786, 0.07422, 0.8801, 0.07418, 0.8796, 0.07488, 0.8786, 0.07422, 0.8784, 0.07447, 0.8782, 0.07423, 0.8786, 0.07422, 0.8791, 0.07534, 0.8784, 0.07447, 0.7868, 0.8504, 0.7868, 0.8503, 0.7845, 0.8495, 0.7862, 0.8477, 0.7867, 0.8502, 0.7868, 0.8502, 0.7868, 0.8502, 0.7867, 0.8502, 0.7868, 0.8502, 0.7868, 0.8503, 0.7867, 0.8502, 0.7866, 0.8502, 0.7867, 0.8502, 0.7867, 0.8503, 0.7867, 0.8504, 0.7879, 0.8479, 0.789, 0.8494, 0.7868, 0.8502, 0.7868, 0.8502, 0.7858, 0.8523, 0.7846, 0.8507, 0.7867, 0.8502, 0.7866, 0.8502, 0.7889, 0.851, 0.7876, 0.8523, 0.7867, 0.8502, 0.7867, 0.8502, 0.7868, 0.8502, 0.7867, 0.8502, 0.7867, 0.8504, 0.7867, 0.8503, 0.7867, 0.8502, 0.7867, 0.8503, 0.7866, 0.8502, 0.7867, 0.8502, 0.7868, 0.8503, 0.7868, 0.8504, 0.7867, 0.8502, 0.7868, 0.8504, 0.7867, 0.8504, 0.7868, 0.8503, 0.7868, 0.8502, 0.7846, 0.8507, 0.7845, 0.8495, 0.7868, 0.8502, 0.7867, 0.8502, 0.7876, 0.8523, 0.7858, 0.8523, 0.7866, 0.8502, 0.7867, 0.8503, 0.789, 0.8494, 0.7889, 0.851, 0.7867, 0.8504, 0.7868, 0.8504, 0.7862, 0.8477, 0.7879, 0.8479, 0.7867, 0.8304, 0.7868, 0.8303, 0.7845, 0.8293, 0.7862, 0.8277, 0.7867, 0.8302, 0.7867, 0.8302, 0.7868, 0.8302, 0.7867, 0.8302, 0.7868, 0.8302, 0.7868, 0.8303, 0.7867, 0.8302, 0.7866, 0.8302, 0.7867, 0.8302, 0.7866, 0.8303, 0.7867, 0.8303, 0.7879, 0.8279, 0.789, 0.8294, 0.7868, 0.8302, 0.7867, 0.8302, 0.7858, 0.8322, 0.7846, 0.8307, 0.7867, 0.8302, 0.7866, 0.8302, 0.7889, 0.831, 0.7875, 0.8322, 0.7867, 0.8302, 0.7867, 0.8302, 0.7867, 0.8302, 0.7867, 0.8302, 0.7867, 0.8303, 0.7866, 0.8303, 0.7867, 0.8302, 0.7866, 0.8303, 0.7866, 0.8302, 0.7867, 0.8302, 0.7868, 0.8303, 0.7867, 0.8304, 0.7867, 0.8302, 0.7867, 0.8304, 0.7867, 0.8303, 0.7868, 0.8303, 0.7868, 0.8302, 0.7846, 0.8307, 0.7845, 0.8293, 0.7867, 0.8302, 0.7867, 0.8302, 0.7875, 0.8322, 0.7858, 0.8322, 0.7866, 0.8302, 0.7866, 0.8303, 0.789, 0.8294, 0.7889, 0.831, 0.7867, 0.8303, 0.7867, 0.8304, 0.7862, 0.8277, 0.7879, 0.8279, 0.8772, 0.05978, 0.8781, 0.06073, 0.8761, 0.06544, 0.8714, 0.05781, 0.8788, 0.06086, 0.8797, 0.06082, 0.8877, 0.06547, 0.8814, 0.06646, 0.8793, 0.05947, 0.8785, 0.05865, 0.8813, 0.05347, 0.8865, 0.06078, 0.8773, 0.05818, 0.877, 0.059, 0.8711, 0.05566, 0.8732, 0.05347, 0.8785, 0.05865, 0.8773, 0.05818, 0.8732, 0.05347, 0.8813, 0.05347, 0.8797, 0.06082, 0.8793, 0.05947, 0.8865, 0.06078, 0.8877, 0.06547, 0.8781, 0.06073, 0.8788, 0.06086, 0.8814, 0.06646, 0.8761, 0.06544, 0.877, 0.059, 0.8772, 0.05978, 0.8714, 0.05781, 0.8711, 0.05566, 0.8782, 0.05999, 0.8773, 0.05818, 0.8785, 0.05865, 0.8782, 0.05999, 0.877, 0.059, 0.8773, 0.05818, 0.8782, 0.05999, 0.8793, 0.05947, 0.8797, 0.06082, 0.8782, 0.05999, 0.8785, 0.05865, 0.8793, 0.05947, 0.8782, 0.05999, 0.8788, 0.06086, 0.8781, 0.06073, 0.8782, 0.05999, 0.8797, 0.06082, 0.8788, 0.06086, 0.8782, 0.05999, 0.8772, 0.05978, 0.877, 0.059, 0.8782, 0.05999, 0.8781, 0.06073, 0.8772, 0.05978, 0.7735, 0.8293, 0.7743, 0.8304, 0.7722, 0.8352, 0.7674, 0.8273, 0.775, 0.8306, 0.776, 0.8304, 0.784, 0.8352, 0.7778, 0.8363, 0.7757, 0.8289, 0.7749, 0.828, 0.7779, 0.8227, 0.783, 0.8306, 0.7735, 0.8275, 0.7732, 0.8285, 0.7671, 0.8251, 0.7693, 0.8227, 0.7749, 0.828, 0.7735, 0.8275, 0.7693, 0.8227, 0.7779, 0.8227, 0.776, 0.8304, 0.7757, 0.8289, 0.783, 0.8306, 0.784, 0.8352, 0.7743, 0.8304, 0.775, 0.8306, 0.7778, 0.8363, 0.7722, 0.8352, 0.7732, 0.8285, 0.7735, 0.8293, 0.7674, 0.8273, 0.7671, 0.8251, 0.7747, 0.8297, 0.7735, 0.8275, 0.7749, 0.828, 0.7747, 0.8297, 0.7732, 0.8285, 0.7735, 0.8275, 0.7747, 0.8297, 0.7757, 0.8289, 0.776, 0.8304, 0.7747, 0.8297, 0.7749, 0.828, 0.7757, 0.8289, 0.7747, 0.8297, 0.775, 0.8306, 0.7743, 0.8304, 0.7747, 0.8297, 0.776, 0.8304, 0.775, 0.8306, 0.7747, 0.8297, 0.7735, 0.8293, 0.7732, 0.8285, 0.7747, 0.8297, 0.7743, 0.8304, 0.7735, 0.8293, 0.7734, 0.8573, 0.7741, 0.8582, 0.7723, 0.8629, 0.7674, 0.8552, 0.7747, 0.8583, 0.7756, 0.8582, 0.7838, 0.863, 0.7777, 0.8639, 0.7753, 0.8569, 0.7746, 0.8562, 0.7775, 0.8509, 0.7826, 0.8585, 0.7734, 0.8558, 0.7732, 0.8566, 0.7671, 0.8531, 0.7692, 0.8509, 0.7746, 0.8562, 0.7734, 0.8558, 0.7692, 0.8509, 0.7775, 0.8509, 0.7756, 0.8582, 0.7753, 0.8569, 0.7826, 0.8585, 0.7838, 0.863, 0.7741, 0.8582, 0.7747, 0.8583, 0.7777, 0.8639, 0.7723, 0.8629, 0.7732, 0.8566, 0.7734, 0.8573, 0.7674, 0.8552, 0.7671, 0.8531, 0.7744, 0.8575, 0.7734, 0.8558, 0.7746, 0.8562, 0.7744, 0.8575, 0.7732, 0.8566, 0.7734, 0.8558, 0.7744, 0.8575, 0.7753, 0.8569, 0.7756, 0.8582, 0.7744, 0.8575, 0.7746, 0.8562, 0.7753, 0.8569, 0.7744, 0.8575, 0.7747, 0.8583, 0.7741, 0.8582, 0.7744, 0.8575, 0.7756, 0.8582, 0.7747, 0.8583, 0.7744, 0.8575, 0.7734, 0.8573, 0.7732, 0.8566, 0.7744, 0.8575, 0.7741, 0.8582, 0.7734, 0.8573])
me_cube.materials.append(mat_tprtoiseshell)
me_cube.use_remesh_preserve_volume = False
me_cube.use_remesh_preserve_attributes = False
me_cube.use_mirror_vertex_groups = False
me_cube.update()

# ---- objects
ob_empty = bpy.data.objects.new('Empty', None)
ob_lamp = bpy.data.objects.new('Lamp', light_lamp)
ob_camera = bpy.data.objects.new('Camera', cam_camera)
ob_cube = bpy.data.objects.new('Cube', me_cube)

# ---- transforms, parenting, visibility, modifiers, constraints
ob_empty.location = (0.0, 0.0, 0.0)
ob_empty.empty_image_offset = (0.0, 0.0)
ob_empty.lineart.crease_threshold = 0.0
ob_lamp.location = (8.326, -6.676, 4.908)
ob_lamp.rotation_euler = (0.6503, 0.05522, 1.866)
ob_lamp.lock_rotations_4d = False
ob_lamp.empty_display_type = 'ARROWS'
ob_lamp.color = (0.0, 0.0, 0.0, 0.0)
ob_lamp.lineart.crease_threshold = 0.0
_c = ob_lamp.constraints.new('TRACK_TO'); _c.name = 'AutoTrack'
_c.target = ob_empty
ob_camera.location = (0.04548, -12.59, 0.0)
ob_camera.lock_rotations_4d = False
ob_camera.empty_display_type = 'ARROWS'
ob_camera.color = (0.0, 0.0, 0.0, 0.0)
ob_camera.display_type = 'WIRE'
ob_camera.lineart.crease_threshold = 0.0
_c = ob_camera.constraints.new('TRACK_TO'); _c.name = 'AutoTrack'
_c.target = ob_empty
ob_cube.location = (0.0, 0.0, 0.0)
ob_cube.lock_rotations_4d = False
ob_cube.empty_display_type = 'ARROWS'
ob_cube.lineart.crease_threshold = 0.0
_m = ob_cube.modifiers.new('Mirror', 'MIRROR')
_m.use_clip = True

# ---- collection membership
col_collection_1.objects.link(ob_empty)
col_collection_1.objects.link(ob_lamp)
col_collection_1.objects.link(ob_camera)
col_collection_1.objects.link(ob_cube)

# ---- scene / render settings (as saved in the file)
scene.camera = ob_camera
scene.frame_start = 1; scene.frame_end = 250; scene.frame_set(0)
scene.render.engine = 'BLENDER_EEVEE_NEXT'
scene.render.image_settings.color_mode = 'RGB'
scene.render.image_settings.compression = 90
scene.render.resolution_percentage = 50
scene.render.dither_intensity = 0.0
scene.render.use_freestyle = True
scene.render.bake_margin = 2
scene.render.line_thickness = 3.0
scene.cycles.use_denoising = False
scene.cycles.samples = 10
scene.cycles.sampling_pattern = 'TABULATED_SOBOL'
scene.cycles.light_sampling_threshold = 0.0
scene.cycles.use_adaptive_sampling = False
scene.cycles.use_light_tree = False
scene.cycles.blur_glossy = 0.0
scene.cycles.volume_bounces = 1
scene.cycles.pixel_filter_type = 'GAUSSIAN'
scene.cycles.sample_clamp_indirect = 0.0
scene.view_settings.view_transform = 'Standard'
bpy.context.view_layer.update()
